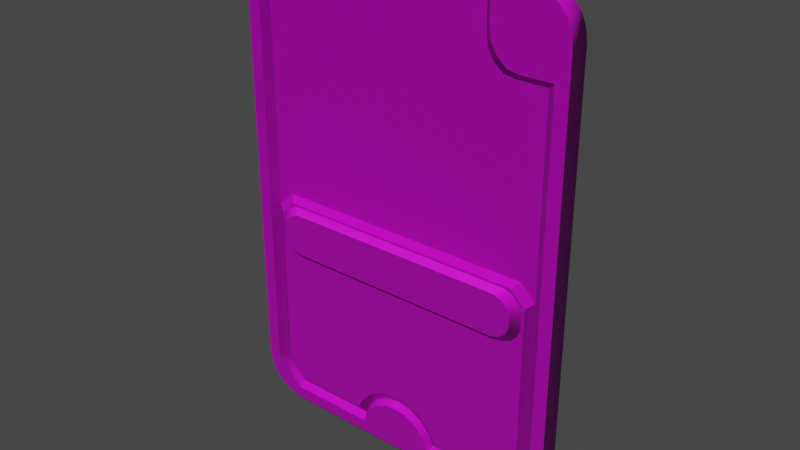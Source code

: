# Source: card.blend  (saved by Blender 3.2.14; exported with 4.5.12 LTS)
import bpy
from mathutils import Matrix  # noqa: F401  (used for matrix-valued properties, if any)

bpy.ops.wm.read_factory_settings(use_empty=True)
scene = bpy.context.scene
scene.name = 'Scene'

# ---- collections
col_collection = bpy.data.collections.new('Collection'); scene.collection.children.link(col_collection)

# ---- images (referenced by path relative to the original .blend; pixels are not part of the script)
import os
ASSET_DIR = os.environ.get("B2B_ASSET_DIR", "")  # directory of the original .blend (textures are referenced by path, not embedded)
HERE = os.path.dirname(os.path.abspath(__file__))  # packed textures are extracted next to this script under _unpacked/

def load_image(name, relpath, width, height, colorspace="sRGB"):
    """Load a texture the original file referenced (path relative to the .blend, or extracted next to this script)."""
    p = next((c for c in (os.path.join(HERE, relpath), os.path.join(ASSET_DIR, relpath)) if relpath and os.path.exists(c)), "")
    if p:
        img = bpy.data.images.load(p, check_existing=True)
        img.name = name
    else:  # same state as the original file: an image datablock whose file is absent (Cycles renders it pink)
        img = bpy.data.images.new(name, width, height)
        img.source = "FILE"
        img.filepath = "//" + (relpath or name)
    img.colorspace_settings.name = colorspace
    return img
img_file1 = load_image('file1', 'card.psd', 1024, 1024, 'sRGB')
img_file2 = load_image('file2', 'card_NRM.png', 1024, 1024, 'Non-Color')

# ---- materials (node trees are filled in below, after node groups)
mat_card = bpy.data.materials.new('card')
mat_card.use_transparent_shadow = False
mat_card.diffuse_color = (1.0, 1.0, 1.0, 1.0)
mat_card.roughness = 0.5528

# ---- material node trees
mat_card.use_nodes = True; mat_card.node_tree.nodes.clear()
_N = mat_card.node_tree.nodes; _L = mat_card.node_tree.links
n0 = _N.new('ShaderNodeBsdfPrincipled'); n0.name = 'Principled BSDF'; n0.location = (10, 300)
n0.distribution = 'GGX'
n0.subsurface_method = 'RANDOM_WALK_SKIN'
n0.inputs[2].default_value = 0.5528
n0.inputs[3].default_value = 1.45
n0.inputs[27].default_value = (0.0, 0.0, 0.0, 1.0)
n0.inputs[28].default_value = 1.0
n1 = _N.new('ShaderNodeOutputMaterial'); n1.name = 'Material Output'; n1.location = (300, 300)
n2 = _N.new('ShaderNodeNormalMap'); n2.name = 'Normal Map'; n2.location = (-300, -300)
n2.label = 'Normal/Map'
n3 = _N.new('ShaderNodeTexImage'); n3.name = 'Image Texture'; n3.location = (-300, 600)
n3.image = img_file1
n4 = _N.new('ShaderNodeTexImage'); n4.name = 'Image Texture.001'; n4.location = (-600, -900)
n4.image = img_file2
_L.new(n0.outputs[0], n1.inputs[0])
_L.new(n2.outputs[0], n0.inputs[5])
_L.new(n3.outputs[0], n0.inputs[0])
_L.new(n4.outputs[0], n2.inputs[1])
n1.is_active_output = True

# ---- world
world_world = bpy.data.worlds.new('World'); scene.world = world_world
world_world.use_nodes = True; world_world.node_tree.nodes.clear()
_N = world_world.node_tree.nodes; _L = world_world.node_tree.links
n0 = _N.new('ShaderNodeOutputWorld'); n0.name = 'World Output'; n0.location = (300, 300)
n1 = _N.new('ShaderNodeBackground'); n1.name = 'Background'; n1.location = (10, 300)
n1.inputs[0].default_value = (0.05088, 0.05088, 0.05088, 1.0)
_L.new(n1.outputs[0], n0.inputs[0])
n0.is_active_output = True
world_world.color = (0.05088, 0.05088, 0.05088)
world_world.use_sun_shadow = False
world_world.sun_shadow_jitter_overblur = 0.0

# ---- meshes
me_mesh = bpy.data.meshes.new('Mesh')
me_mesh.from_pydata([(0.0, 69.46, -13.69), (0.0, 79.58, -5.221), (-14.24, 68.57, -13.69), (0.0, -70.87, -13.69), (-14.01, -14.18, -13.69), (-15.07, -18.3, -13.69), (-17.9, -21.28, -13.69), (-22.24, -22.01, -13.69), (-29.12, -21.05, -13.69), (-35.49, -18.34, -13.69), (-41.22, -14.14, -13.69), (-45.17, -8.547, -13.69), (-47.39, -2.314, -13.69), (-47.41, 3.568, -13.69), (-62.05, -9.25, -13.69), (-63.03, -13.38, -13.69), (-66.96, -19.98, -13.69), (-66.59, -30.5, -13.69), (-61.03, -38.52, -13.69), (-52.26, -42.46, -13.69), (-39.37, -42.88, -13.69), (-36.59, -45.2, -13.69), (-35.64, -56.29, -13.69), (-33.06, -65.35, -13.69), (-27.29, -68.63, -13.69), (-20.21, -69.91, -13.69), (-29.82, 64.37, -13.69), (-44.8, 57.62, -13.69), (-56.05, 48.4, -13.69), (-64.15, 35.88, -13.69), (-68.03, 20.1, -13.69), (-66.96, 5.636, -13.69), (-45.91, 6.95, -13.69), (-44.18, 8.56, -13.69), (-42.34, 8.816, -13.69), (-38.55, 6.257, -13.69), (-34.45, 3.204, -13.69), (-28.9, -0.7122, -13.69), (-22.55, -4.969, -13.69), (-16.73, -8.526, -13.69), (-16.3, 78.57, -5.221), (0.0, -79.33, -5.221), (-34.16, 73.75, -5.221), (-51.32, 66.02, -5.221), (-73.51, 41.1, -5.221), (-77.94, 23.01, -5.221), (-76.72, 6.44, -5.221), (-71.88, -8.111, -5.221), (-75.37, -15.58, -5.221), (-77.41, -25.28, -5.221), (-68.94, -44.26, -5.221), (-59.18, -49.57, -5.221), (-45.1, -49.94, -5.221), (-44.19, -61.0, -5.221), (-41.72, -67.49, -5.221), (-37.09, -73.03, -5.221), (-23.15, -78.23, -5.221), (-64.21, 55.45, -5.221), (-75.5, -35.47, -5.221), (-31.26, -76.29, -5.221), (-32.7, -6.5, -8.538), (109.5, -62.14, 7.918), (117.2, -58.71, 7.918), (122.4, -53.51, 7.918), (125.7, -45.88, 7.918), (103.1, -57.64, 13.69), (110.4, -54.86, 13.69), (115.3, -50.66, 13.69), (118.4, -44.49, 13.69), (109.5, -15.08, 7.918), (117.2, -18.51, 7.918), (122.4, -23.72, 7.918), (125.7, -31.34, 7.918), (103.1, -19.59, 13.69), (110.4, -22.36, 13.69), (115.3, -26.57, 13.69), (118.4, -32.73, 13.69), (-109.9, -62.14, 7.918), (-117.6, -58.71, 7.918), (-122.8, -53.51, 7.918), (-126.1, -45.88, 7.918), (-103.5, -57.64, 13.69), (-110.8, -54.86, 13.69), (-115.7, -50.66, 13.69), (-118.8, -44.49, 13.69), (-109.9, -15.08, 7.918), (-117.6, -18.51, 7.918), (-122.8, -23.72, 7.918), (-126.1, -31.34, 7.918), (-103.5, -19.59, 13.69), (-110.8, -22.36, 13.69), (-115.7, -26.57, 13.69), (-118.8, -32.73, 13.69), (160.0, -216.4, 1.727), (158.7, -221.2, 1.727), (155.2, -224.7, 1.727), (150.4, -226.0, 1.727), (153.7, -208.7, 8.666), (144.5, -218.1, 8.666), (149.1, -216.8, 8.666), (152.5, -213.4, 8.666), (-160.0, 216.4, 1.727), (-158.7, 221.2, 1.727), (-155.2, 224.7, 1.727), (-150.4, 226.0, 1.727), (-153.7, 212.0, 8.666), (-144.5, 221.3, 8.666), (-149.1, 220.0, 8.666), (-152.5, 216.6, 8.666), (-119.6, -226.0, 1.727), (-130.1, -224.6, 1.727), (-139.8, -220.6, 1.727), (-148.1, -214.1, 1.727), (-154.6, -205.8, 1.727), (-158.6, -196.1, 1.727), (-160.0, -185.6, 1.727), (-153.7, -178.9, 8.666), (-152.4, -189.0, 8.666), (-148.5, -198.5, 8.666), (-142.4, -206.6, 8.666), (-134.4, -212.8, 8.666), (-125.0, -216.7, 8.666), (-115.0, -218.1, 8.666), (119.6, 226.0, 1.727), (130.1, 224.6, 1.727), (139.8, 220.6, 1.727), (148.1, 214.1, 1.727), (154.6, 205.8, 1.727), (158.6, 196.1, 1.727), (160.0, 185.6, 1.727), (115.0, 221.3, 8.666), (153.7, 182.1, 8.666), (152.4, 192.2, 8.666), (148.5, 201.7, 8.666), (142.4, 209.8, 8.666), (134.4, 216.0, 8.666), (125.0, 219.9, 8.666), (-133.3, 208.2, 8.666), (86.98, 208.2, 8.666), (-137.6, 207.1, 8.666), (-140.7, 203.9, 8.666), (-141.8, 199.5, 8.666), (-141.8, -179.7, 8.666), (-115.9, -207.0, 8.666), (125.7, -207.0, 8.666), (141.8, -190.6, 8.666), (141.8, 155.7, 8.666), (114.0, 155.7, 8.666), (102.3, 157.7, 8.666), (93.74, 165.7, 8.666), (88.61, 174.6, 8.666), (86.98, 185.8, 8.666), (1.76, -226.0, 1.727), (1.76, -218.1, 8.666), (-34.31, -207.0, 8.666), (37.45, -207.0, 8.666), (1.76, -177.5, 8.666), (-9.243, -179.0, 8.666), (-29.31, -194.3, 8.666), (12.71, -179.0, 8.666), (32.25, -194.3, 8.666), (-20.91, -184.6, 8.666), (23.59, -184.6, 8.666), (-125.8, 201.5, 3.551), (80.96, 201.5, 3.551), (-129.8, 200.4, 3.551), (-132.7, 197.3, 3.551), (-133.8, 193.1, 3.551), (-133.8, -179.3, 3.551), (-113.7, -201.5, 3.551), (-36.59, -201.5, 3.551), (-32.34, -191.5, 3.551), (-23.57, -181.1, 3.551), (-10.22, -174.7, 3.551), (1.66, -172.5, 3.551), (13.68, -174.7, 3.551), (25.82, -181.1, 3.551), (35.87, -191.5, 3.551), (40.43, -201.5, 3.551), (124.0, -201.5, 3.551), (134.5, -190.5, 3.551), (134.5, 149.6, 3.551), (107.5, 149.6, 3.551), (96.47, 151.5, 3.551), (87.89, 158.7, 3.551), (82.5, 167.8, 3.551), (80.96, 178.6, 3.551), (-136.9, -22.34, 3.551), (136.5, -22.34, 3.551), (-136.9, 207.4, 3.551), (136.5, 207.4, 3.551), (-133.8, -20.61, 3.551), (134.5, -20.91, 3.551), (-119.2, -7.094, 3.551), (120.9, -7.094, 3.551), (-127.5, -176.5, 7.918), (-127.5, -25.76, 7.918), (-110.5, -194.2, 7.918), (-41.44, -194.2, 7.918), (-36.09, -184.8, 7.918), (-27.08, -175.0, 7.918), (-12.04, -167.4, 7.918), (1.598, -165.4, 7.918), (15.18, -167.3, 7.918), (28.77, -173.4, 7.918), (39.48, -184.8, 7.918), (45.12, -194.2, 7.918), (118.2, -195.5, 7.918), (128.2, -185.2, 7.918), (128.2, -26.04, 7.918), (115.2, -13.07, 7.918), (-113.6, -13.07, 7.918), (153.7, -211.2, -5.221), (144.5, -220.6, -5.221), (149.1, -219.3, -5.221), (152.5, -215.9, -5.221), (-153.7, 212.5, -5.221), (-144.5, 222.0, -5.221), (-149.1, 220.7, -5.221), (-152.5, 217.3, -5.221), (-153.7, -180.9, -5.221), (-152.4, -191.2, -5.221), (-148.6, -200.8, -5.221), (-142.4, -209.0, -5.221), (-134.4, -215.3, -5.221), (-125.0, -219.2, -5.221), (-115.0, -220.6, -5.221), (115.0, 222.0, -5.221), (153.7, 182.3, -5.221), (152.4, 192.6, -5.221), (148.5, 202.1, -5.221), (142.4, 210.4, -5.221), (134.4, 216.7, -5.221), (125.0, 220.6, -5.221), (106.0, 207.2, -5.221), (115.3, 206.0, -5.221), (124.8, 203.4, -5.221), (132.1, 197.6, -5.221), (137.6, 189.7, -5.221), (140.5, 179.8, -5.221), (141.8, 170.2, -5.221), (141.8, -197.0, -5.221), (140.6, -201.4, -5.221), (137.5, -204.7, -5.221), (133.3, -205.8, -5.221), (-106.0, -205.8, -5.221), (-116.7, -205.5, -5.221), (-125.2, -202.4, -5.221), (-132.1, -197.1, -5.221), (-138.1, -188.6, -5.221), (-140.5, -178.4, -5.221), (-141.8, -168.8, -5.221), (-141.8, 198.4, -5.221), (-140.6, 202.8, -5.221), (-137.5, 206.0, -5.221), (-133.3, 207.2, -5.221), (141.8, -127.4, -5.221), (141.8, 11.62, -5.221), (-141.8, 128.0, -5.221), (-141.8, -19.6, -5.221), (76.92, 108.5, -5.221), (16.36, 128.0, -5.221), (-23.21, -127.4, -5.221), (-82.06, -106.6, -5.221), (56.73, 118.8, -5.221), (36.55, 125.0, -5.221), (-42.83, -124.0, -5.221), (-62.44, -116.8, -5.221), (120.1, 67.26, -5.221), (98.53, 93.44, -5.221), (-102.0, -90.14, -5.221), (-121.9, -65.66, -5.221), (-131.8, -48.74, -5.221), (131.0, 46.77, -5.221), (99.3, 201.6, 1.727), (110.0, 201.6, 1.727), (119.8, 199.1, 1.727), (126.3, 193.7, 1.727), (131.2, 186.3, 1.727), (133.5, 177.8, 1.727), (133.8, 166.7, 1.727), (133.3, -191.6, 1.727), (133.3, -136.2, 1.727), (132.3, -195.8, 1.727), (129.3, -198.8, 1.727), (125.3, -200.7, 1.727), (-99.72, -200.7, 1.727), (-109.8, -200.7, 1.727), (-119.3, -198.0, 1.727), (-126.0, -192.9, 1.727), (-131.5, -185.2, 1.727), (-133.4, -175.1, 1.727), (-133.3, -165.2, 1.727), (-133.3, -65.46, 1.727), (-133.3, 193.3, 1.727), (-132.2, 197.5, 1.727), (-129.3, 200.5, 1.727), (-125.3, 201.6, 1.727), (133.8, 66.46, 1.727), (-133.3, 136.9, 1.727), (74.45, 121.6, 1.727), (92.3, 110.5, 1.727), (15.33, 136.9, 1.727), (34.63, 134.5, 1.727), (-21.83, -136.2, 1.727), (-40.28, -133.0, 1.727), (-83.13, -116.3, 1.727), (-102.1, -103.2, 1.727), (54.94, 129.9, 1.727), (-62.35, -126.3, 1.727), (111.3, 95.39, 1.727), (124.5, 80.68, 1.727), (-114.6, -90.95, 1.727), (-125.5, -78.08, 1.727), (14.24, 68.57, -13.69), (14.01, -14.18, -13.69), (15.07, -18.3, -13.69), (17.9, -21.28, -13.69), (22.24, -22.01, -13.69), (29.12, -21.05, -13.69), (35.49, -18.34, -13.69), (41.22, -14.14, -13.69), (45.17, -8.547, -13.69), (47.39, -2.314, -13.69), (47.41, 3.568, -13.69), (62.05, -9.25, -13.69), (63.03, -13.38, -13.69), (66.96, -19.98, -13.69), (66.59, -30.5, -13.69), (61.03, -38.52, -13.69), (52.26, -42.46, -13.69), (39.37, -42.88, -13.69), (36.59, -45.2, -13.69), (35.64, -56.29, -13.69), (33.06, -65.35, -13.69), (27.29, -68.63, -13.69), (20.21, -69.91, -13.69), (29.82, 64.37, -13.69), (44.8, 57.62, -13.69), (56.05, 48.4, -13.69), (64.15, 35.88, -13.69), (68.03, 20.1, -13.69), (66.96, 5.636, -13.69), (45.91, 6.95, -13.69), (44.18, 8.56, -13.69), (42.34, 8.816, -13.69), (38.55, 6.257, -13.69), (34.45, 3.204, -13.69), (28.9, -0.7122, -13.69), (22.55, -4.969, -13.69), (16.73, -8.526, -13.69), (16.3, 78.57, -5.221), (34.16, 73.75, -5.221), (51.32, 66.02, -5.221), (73.51, 41.1, -5.221), (77.94, 23.01, -5.221), (76.72, 6.44, -5.221), (71.88, -8.111, -5.221), (75.37, -15.58, -5.221), (77.41, -25.28, -5.221), (68.94, -44.26, -5.221), (59.18, -49.57, -5.221), (45.1, -49.94, -5.221), (44.19, -61.0, -5.221), (41.72, -67.49, -5.221), (37.09, -73.03, -5.221), (23.15, -78.23, -5.221), (64.21, 55.45, -5.221), (75.5, -35.47, -5.221), (31.26, -76.29, -5.221), (32.7, -6.5, -8.538), (136.5, 60.19, 1.769), (-136.9, 60.19, 1.769), (136.5, 206.3, 1.769), (-136.9, 206.3, 1.769), (136.5, -205.2, 1.769), (-136.9, -205.2, 1.769), (136.5, -59.16, 1.769), (-136.9, -59.16, 1.769), (-64.69, 37.91, 3.078), (-49.29, 26.83, 3.078)], [(379, 380)], [(2, 40, 1, 0), (41, 56, 25, 3), (40, 2, 26, 42), (27, 43, 42, 26), (28, 57, 43, 27), (44, 57, 28, 29), (45, 44, 29, 30), (46, 45, 30, 31), (47, 46, 31, 14), (15, 48, 47, 14), (16, 49, 48, 15), (17, 58, 49, 16), (50, 58, 17, 18), (51, 50, 18, 19), (52, 51, 19, 20), (21, 53, 52, 20), (22, 54, 53, 21), (23, 55, 54, 22), (24, 59, 55, 23), (56, 59, 24, 25), (4, 60, 39), (5, 60, 4), (6, 60, 5), (7, 60, 6), (8, 60, 7), (9, 60, 8), (10, 60, 9), (11, 60, 10), (12, 60, 11), (13, 60, 12), (32, 60, 13), (33, 60, 32), (34, 60, 33), (35, 60, 34), (36, 60, 35), (37, 60, 36), (38, 60, 37), (39, 60, 38), (38, 2, 0, 39), (37, 2, 38), (36, 2, 37), (35, 2, 36), (34, 2, 35), (33, 2, 34), (13, 31, 30, 32), (32, 30, 33), (12, 31, 13), (11, 14, 31, 12), (30, 29, 33), (28, 33, 29), (27, 33, 28), (26, 33, 27), (2, 33, 26), (10, 15, 14, 11), (8, 21, 20, 9), (9, 20, 10), (7, 21, 8), (6, 25, 24, 7), (39, 0, 4), (5, 25, 6), (24, 23, 7), (23, 22, 7), (21, 7, 22), (20, 19, 10), (18, 10, 19), (17, 10, 18), (16, 10, 17), (15, 10, 16), (25, 5, 3), (4, 3, 5), (4, 0, 3), (61, 62, 66, 65), (62, 63, 67, 66), (63, 64, 68, 67), (68, 64, 72, 76), (73, 69, 85, 89), (69, 73, 74, 70), (70, 74, 75, 71), (71, 75, 76, 72), (65, 81, 77, 61), (77, 81, 82, 78), (78, 82, 83, 79), (79, 83, 84, 80), (85, 86, 90, 89), (86, 87, 91, 90), (87, 88, 92, 91), (84, 92, 88, 80), (73, 65, 66, 74), (122, 109, 152, 153), (97, 93, 129, 131), (130, 123, 104, 106), (105, 101, 115, 116), (96, 95, 99, 98), (95, 94, 100, 99), (94, 93, 97, 100), (104, 103, 107, 106), (103, 102, 108, 107), (102, 101, 105, 108), (115, 114, 117, 116), (114, 113, 118, 117), (113, 112, 119, 118), (112, 111, 120, 119), (111, 110, 121, 120), (110, 109, 122, 121), (129, 128, 132, 131), (128, 127, 133, 132), (127, 126, 134, 133), (126, 125, 135, 134), (125, 124, 136, 135), (124, 123, 130, 136), (130, 106, 137, 138), (106, 107, 139, 137), (107, 108, 140, 139), (108, 105, 141, 140), (105, 116, 142, 141), (116, 117, 142), (117, 118, 142), (118, 119, 142), (119, 120, 142), (120, 121, 143, 142), (121, 122, 143), (122, 153, 154, 143), (98, 99, 145, 144), (99, 100, 145), (100, 97, 145), (97, 131, 146, 145), (131, 132, 147, 146), (132, 133, 148, 147), (133, 134, 149, 148), (134, 135, 150, 149), (135, 136, 151, 150), (136, 130, 138, 151), (158, 154, 153), (153, 152, 96, 98), (155, 153, 98, 144), (159, 156, 153), (156, 157, 153), (158, 153, 161), (159, 153, 162), (155, 160, 153), (161, 153, 157), (162, 153, 160), (138, 137, 163, 164), (137, 139, 165, 163), (139, 140, 166, 165), (140, 141, 167, 166), (141, 142, 168, 167), (142, 143, 169, 168), (143, 154, 170, 169), (154, 158, 171, 170), (158, 161, 172, 171), (161, 157, 173, 172), (157, 156, 174, 173), (156, 159, 175, 174), (159, 162, 176, 175), (162, 160, 177, 176), (160, 155, 178, 177), (155, 144, 179, 178), (144, 145, 180, 179), (145, 146, 181, 180), (146, 147, 182, 181), (147, 148, 183, 182), (148, 149, 184, 183), (149, 150, 185, 184), (150, 151, 186, 185), (151, 138, 164, 186), (187, 188, 190, 189), (211, 200, 201), (191, 168, 195, 196), (168, 169, 197, 195), (169, 170, 198, 197), (170, 171, 199, 198), (171, 172, 200, 199), (172, 173, 201, 200), (173, 174, 202, 201), (174, 175, 203, 202), (175, 176, 204, 203), (176, 177, 205, 204), (177, 178, 206, 205), (178, 179, 207, 206), (179, 180, 208, 207), (180, 192, 209, 208), (192, 194, 210, 209), (194, 193, 211, 210), (193, 191, 196, 211), (226, 213, 96, 109), (227, 217, 104, 123), (96, 213, 214, 95), (95, 214, 215, 94), (94, 215, 212, 93), (104, 217, 218, 103), (103, 218, 219, 102), (102, 219, 216, 101), (115, 220, 221, 114), (114, 221, 222, 113), (113, 222, 223, 112), (112, 223, 224, 111), (111, 224, 225, 110), (110, 225, 226, 109), (129, 228, 229, 128), (128, 229, 230, 127), (127, 230, 231, 126), (126, 231, 232, 125), (125, 232, 233, 124), (124, 233, 227, 123), (227, 233, 235, 234), (233, 232, 236, 235), (232, 231, 237, 236), (231, 230, 238, 237), (230, 229, 239, 238), (229, 228, 240, 239), (228, 257, 240), (212, 215, 242, 241), (215, 214, 243, 242), (214, 213, 244, 243), (213, 226, 245, 244), (226, 225, 246, 245), (225, 224, 247, 246), (224, 223, 248, 247), (223, 222, 249, 248), (222, 221, 250, 249), (221, 220, 251, 250), (220, 259, 251), (216, 219, 253, 252), (219, 218, 254, 253), (218, 217, 255, 254), (217, 227, 234, 255), (93, 212, 228, 129), (256, 212, 241), (257, 228, 212, 256), (101, 216, 220, 115), (258, 216, 252), (259, 220, 216, 258), (258, 271, 272), (269, 256, 260), (265, 256, 261), (261, 256, 262, 258), (258, 267, 263), (260, 256, 264), (264, 256, 265), (258, 262, 266), (258, 266, 267), (257, 256, 273), (268, 256, 269), (258, 263, 270), (258, 270, 271), (258, 272, 259), (273, 256, 268), (234, 235, 275, 274), (235, 236, 276, 275), (236, 237, 277, 276), (237, 238, 278, 277), (238, 239, 279, 278), (239, 240, 280, 279), (256, 241, 281, 282), (241, 242, 283, 281), (242, 243, 284, 283), (243, 244, 285, 284), (244, 245, 286, 285), (245, 246, 287, 286), (246, 247, 288, 287), (247, 248, 289, 288), (248, 249, 290, 289), (249, 250, 291, 290), (250, 251, 292, 291), (251, 259, 293, 292), (252, 253, 295, 294), (253, 254, 296, 295), (254, 255, 297, 296), (255, 234, 274, 297), (240, 257, 298, 280), (258, 252, 294, 299), (269, 260, 300, 301), (265, 261, 302, 303), (262, 256, 282, 304), (261, 258, 299, 302), (266, 262, 304, 305), (270, 263, 306, 307), (260, 264, 308, 300), (264, 265, 303, 308), (267, 266, 305, 309), (263, 267, 309, 306), (273, 268, 310, 311), (268, 269, 301, 310), (271, 270, 307, 312), (272, 271, 312, 313), (259, 272, 313, 293), (257, 273, 311, 298), (314, 0, 1, 351), (41, 3, 336, 366), (351, 352, 337, 314), (338, 337, 352, 353), (339, 338, 353, 367), (354, 340, 339, 367), (355, 341, 340, 354), (356, 342, 341, 355), (357, 325, 342, 356), (326, 325, 357, 358), (327, 326, 358, 359), (328, 327, 359, 368), (360, 329, 328, 368), (361, 330, 329, 360), (362, 331, 330, 361), (332, 331, 362, 363), (333, 332, 363, 364), (334, 333, 364, 365), (335, 334, 365, 369), (366, 336, 335, 369), (315, 350, 370), (316, 315, 370), (317, 316, 370), (318, 317, 370), (319, 318, 370), (320, 319, 370), (321, 320, 370), (322, 321, 370), (323, 322, 370), (324, 323, 370), (343, 324, 370), (344, 343, 370), (345, 344, 370), (346, 345, 370), (347, 346, 370), (348, 347, 370), (349, 348, 370), (350, 349, 370), (371, 372, 374, 373), (375, 376, 378, 377), (81, 89, 90, 82), (73, 89, 81, 65), (211, 202, 210), (210, 206, 207), (211, 201, 202), (211, 198, 199), (211, 199, 200), (196, 195, 197, 211), (211, 197, 198), (210, 207, 208, 209), (210, 204, 205), (210, 205, 206), (210, 202, 203), (210, 203, 204), (83, 91, 92, 84), (82, 90, 91, 83), (75, 67, 68, 76), (74, 66, 67, 75), (349, 350, 0, 314), (348, 349, 314), (347, 348, 314), (346, 347, 314), (345, 346, 314), (344, 345, 314), (324, 343, 341, 342), (343, 344, 341), (323, 324, 342), (322, 323, 342, 325), (341, 344, 340), (339, 340, 344), (338, 339, 344), (337, 338, 344), (314, 337, 344), (321, 322, 325, 326), (319, 320, 331, 332), (320, 321, 331), (318, 319, 332), (317, 318, 335, 336), (350, 315, 0), (316, 317, 336), (335, 318, 334), (334, 318, 333), (332, 333, 318), (331, 321, 330), (329, 330, 321), (328, 329, 321), (327, 328, 321), (326, 327, 321), (336, 3, 316), (315, 316, 3), (315, 3, 0)])
me_mesh.polygons.foreach_set('use_smooth', [True] * 379)
_k = set([(0, 1), (0, 2), (0, 314), (2, 26), (3, 25), (3, 41), (3, 336), (4, 5), (4, 39), (5, 6), (6, 7), (7, 8), (8, 9), (9, 10), (10, 11), (11, 12), (12, 13), (13, 32), (14, 15), (14, 31), (15, 16), (16, 17), (17, 18), (18, 19), (19, 20), (20, 21), (21, 22), (22, 23), (23, 24), (24, 25), (26, 27), (27, 28), (28, 29), (29, 30), (30, 31), (32, 33), (33, 34), (34, 35), (35, 36), (36, 37), (37, 38), (38, 39), (65, 66), (65, 81), (66, 67), (67, 68), (68, 76), (73, 74), (73, 89), (74, 75), (75, 76), (81, 82), (82, 83), (83, 84), (84, 92), (89, 90), (90, 91), (91, 92), (97, 100), (97, 131), (98, 99), (98, 153), (99, 100), (105, 108), (105, 116), (106, 107), (106, 130), (107, 108), (116, 117), (117, 118), (118, 119), (119, 120), (120, 121), (121, 122), (122, 153), (130, 136), (131, 132), (132, 133), (133, 134), (134, 135), (135, 136), (137, 138), (137, 139), (138, 151), (138, 164), (139, 140), (140, 141), (141, 142), (142, 143), (143, 154), (143, 169), (144, 145), (144, 155), (144, 179), (145, 146), (145, 180), (146, 147), (146, 181), (147, 148), (148, 149), (149, 150), (150, 151), (154, 158), (154, 170), (155, 160), (155, 178), (156, 157), (156, 159), (157, 161), (158, 161), (159, 162), (160, 162), (168, 169), (168, 195), (169, 170), (169, 197), (170, 171), (170, 198), (171, 172), (172, 173), (173, 174), (174, 175), (175, 176), (176, 177), (177, 178), (178, 179), (178, 206), (179, 180), (179, 207), (180, 208), (191, 196), (192, 209), (193, 211), (194, 210), (195, 196), (195, 197), (196, 211), (197, 198), (198, 199), (199, 200), (200, 201), (201, 202), (202, 203), (203, 204), (204, 205), (205, 206), (206, 207), (207, 208), (208, 209), (209, 210), (210, 211), (212, 215), (212, 228), (213, 214), (213, 226), (214, 215), (216, 219), (216, 220), (217, 218), (217, 227), (218, 219), (220, 221), (221, 222), (222, 223), (223, 224), (224, 225), (225, 226), (227, 233), (228, 229), (229, 230), (230, 231), (231, 232), (232, 233), (234, 235), (234, 255), (235, 236), (236, 237), (237, 238), (238, 239), (239, 240), (240, 257), (241, 242), (241, 256), (242, 243), (243, 244), (244, 245), (245, 246), (246, 247), (247, 248), (248, 249), (249, 250), (250, 251), (251, 259), (252, 253), (252, 258), (253, 254), (254, 255), (256, 262), (256, 282), (257, 273), (257, 298), (258, 261), (258, 299), (259, 272), (259, 293), (260, 264), (260, 269), (261, 265), (262, 266), (263, 267), (263, 270), (264, 265), (266, 267), (268, 269), (268, 273), (270, 271), (271, 272), (314, 337), (315, 316), (315, 350), (316, 317), (317, 318), (318, 319), (319, 320), (320, 321), (321, 322), (322, 323), (323, 324), (324, 343), (325, 326), (325, 342), (326, 327), (327, 328), (328, 329), (329, 330), (330, 331), (331, 332), (332, 333), (333, 334), (334, 335), (335, 336), (337, 338), (338, 339), (339, 340), (340, 341), (341, 342), (343, 344), (344, 345), (345, 346), (346, 347), (347, 348), (348, 349), (349, 350)])
me_mesh.attributes.new('sharp_edge', 'BOOLEAN', 'EDGE').data.foreach_set('value', [ (min(e.vertices), max(e.vertices)) in _k for e in me_mesh.edges])
_uv = me_mesh.uv_layers.new(name='map1')
_uv.uv.foreach_set('vector', [0.2714, 0.6528, 0.2746, 0.6751, 0.2495, 0.6774, 0.2495, 0.6548, 0.2495, 0.3226, 0.2851, 0.3251, 0.2806, 0.3437, 0.2495, 0.3415, 0.2746, 0.6751, 0.2714, 0.6528, 0.2954, 0.6434, 0.3021, 0.6643, 0.3184, 0.6283, 0.3285, 0.6471, 0.3021, 0.6643, 0.2954, 0.6434, 0.3357, 0.6078, 0.3483, 0.6235, 0.3285, 0.6471, 0.3184, 0.6283, 0.3626, 0.5915, 0.3483, 0.6235, 0.3357, 0.6078, 0.3482, 0.5798, 0.3694, 0.5511, 0.3626, 0.5915, 0.3482, 0.5798, 0.3541, 0.5446, 0.3675, 0.5141, 0.3694, 0.5511, 0.3541, 0.5446, 0.3525, 0.5123, 0.3601, 0.4816, 0.3675, 0.5141, 0.3525, 0.5123, 0.345, 0.4791, 0.3465, 0.4699, 0.3654, 0.465, 0.3601, 0.4816, 0.345, 0.4791, 0.3525, 0.4551, 0.3686, 0.4433, 0.3654, 0.465, 0.3465, 0.4699, 0.3519, 0.4316, 0.3656, 0.4206, 0.3686, 0.4433, 0.3525, 0.4551, 0.3556, 0.4009, 0.3656, 0.4206, 0.3519, 0.4316, 0.3434, 0.4137, 0.3405, 0.3891, 0.3556, 0.4009, 0.3434, 0.4137, 0.3299, 0.4049, 0.3189, 0.3882, 0.3405, 0.3891, 0.3299, 0.4049, 0.3101, 0.404, 0.3058, 0.3988, 0.3175, 0.3636, 0.3189, 0.3882, 0.3101, 0.404, 0.3043, 0.3741, 0.3137, 0.3491, 0.3175, 0.3636, 0.3058, 0.3988, 0.3004, 0.3539, 0.3066, 0.3367, 0.3137, 0.3491, 0.3043, 0.3741, 0.2915, 0.3465, 0.2976, 0.3294, 0.3066, 0.3367, 0.3004, 0.3539, 0.2851, 0.3251, 0.2976, 0.3294, 0.2915, 0.3465, 0.2806, 0.3437, 0.2711, 0.4681, 0.2998, 0.4852, 0.2753, 0.4807, 0.2727, 0.4589, 0.2998, 0.4852, 0.2711, 0.4681, 0.2771, 0.4522, 0.2998, 0.4852, 0.2727, 0.4589, 0.2837, 0.4506, 0.2998, 0.4852, 0.2771, 0.4522, 0.2943, 0.4527, 0.2998, 0.4852, 0.2837, 0.4506, 0.3041, 0.4588, 0.2998, 0.4852, 0.2943, 0.4527, 0.3129, 0.4682, 0.2998, 0.4852, 0.3041, 0.4588, 0.319, 0.4806, 0.2998, 0.4852, 0.3129, 0.4682, 0.3224, 0.4946, 0.2998, 0.4852, 0.319, 0.4806, 0.3224, 0.5077, 0.2998, 0.4852, 0.3224, 0.4946, 0.3201, 0.5152, 0.2998, 0.4852, 0.3224, 0.5077, 0.3175, 0.5188, 0.2998, 0.4852, 0.3201, 0.5152, 0.3146, 0.5194, 0.2998, 0.4852, 0.3175, 0.5188, 0.3088, 0.5137, 0.2998, 0.4852, 0.3146, 0.5194, 0.3025, 0.5069, 0.2998, 0.4852, 0.3088, 0.5137, 0.294, 0.4981, 0.2998, 0.4852, 0.3025, 0.5069, 0.2842, 0.4886, 0.2998, 0.4852, 0.294, 0.4981, 0.2753, 0.4807, 0.2998, 0.4852, 0.2842, 0.4886, 0.2842, 0.4886, 0.2714, 0.6528, 0.2495, 0.6548, 0.2753, 0.4807, 0.294, 0.4981, 0.2714, 0.6528, 0.2842, 0.4886, 0.3025, 0.5069, 0.2714, 0.6528, 0.294, 0.4981, 0.3088, 0.5137, 0.2714, 0.6528, 0.3025, 0.5069, 0.3146, 0.5194, 0.2714, 0.6528, 0.3088, 0.5137, 0.3175, 0.5188, 0.2714, 0.6528, 0.3146, 0.5194, 0.3224, 0.5077, 0.3525, 0.5123, 0.3541, 0.5446, 0.3201, 0.5152, 0.3201, 0.5152, 0.3541, 0.5446, 0.3175, 0.5188, 0.3224, 0.4946, 0.3525, 0.5123, 0.3224, 0.5077, 0.319, 0.4806, 0.345, 0.4791, 0.3525, 0.5123, 0.3224, 0.4946, 0.3541, 0.5446, 0.3482, 0.5798, 0.3175, 0.5188, 0.3357, 0.6078, 0.3175, 0.5188, 0.3482, 0.5798, 0.3184, 0.6283, 0.3175, 0.5188, 0.3357, 0.6078, 0.2954, 0.6434, 0.3175, 0.5188, 0.3184, 0.6283, 0.2714, 0.6528, 0.3175, 0.5188, 0.2954, 0.6434, 0.3129, 0.4682, 0.3465, 0.4699, 0.345, 0.4791, 0.319, 0.4806, 0.2943, 0.4527, 0.3058, 0.3988, 0.3101, 0.404, 0.3041, 0.4588, 0.3041, 0.4588, 0.3101, 0.404, 0.3129, 0.4682, 0.2837, 0.4506, 0.3058, 0.3988, 0.2943, 0.4527, 0.2771, 0.4522, 0.2806, 0.3437, 0.2915, 0.3465, 0.2837, 0.4506, 0.2753, 0.4807, 0.2495, 0.6548, 0.2711, 0.4681, 0.2727, 0.4589, 0.2806, 0.3437, 0.2771, 0.4522, 0.2915, 0.3465, 0.3004, 0.3539, 0.2837, 0.4506, 0.3004, 0.3539, 0.3043, 0.3741, 0.2837, 0.4506, 0.3058, 0.3988, 0.2837, 0.4506, 0.3043, 0.3741, 0.3101, 0.404, 0.3299, 0.4049, 0.3129, 0.4682, 0.3434, 0.4137, 0.3129, 0.4682, 0.3299, 0.4049, 0.3519, 0.4316, 0.3129, 0.4682, 0.3434, 0.4137, 0.3525, 0.4551, 0.3129, 0.4682, 0.3519, 0.4316, 0.3465, 0.4699, 0.3129, 0.4682, 0.3525, 0.4551, 0.2806, 0.3437, 0.2727, 0.4589, 0.2495, 0.3415, 0.2711, 0.4681, 0.2495, 0.3415, 0.2727, 0.4589, 0.2711, 0.4681, 0.2495, 0.6548, 0.2495, 0.3415, 0.9204, 0.3634, 0.9324, 0.3709, 0.9218, 0.3793, 0.9105, 0.3733, 0.9324, 0.3709, 0.9405, 0.3823, 0.9294, 0.3885, 0.9218, 0.3793, 0.9405, 0.3823, 0.9457, 0.3989, 0.9343, 0.402, 0.9294, 0.3885, 0.9343, 0.402, 0.9457, 0.3989, 0.9457, 0.4307, 0.9343, 0.4276, 0.9105, 0.4563, 0.9204, 0.4662, 0.5799, 0.4662, 0.5897, 0.4563, 0.9204, 0.4662, 0.9105, 0.4563, 0.9218, 0.4503, 0.9324, 0.4587, 0.9324, 0.4587, 0.9218, 0.4503, 0.9294, 0.4411, 0.9405, 0.4473, 0.9405, 0.4473, 0.9294, 0.4411, 0.9343, 0.4276, 0.9457, 0.4307, 0.9105, 0.3733, 0.5897, 0.3733, 0.5799, 0.3634, 0.9204, 0.3634, 0.5799, 0.3634, 0.5897, 0.3733, 0.5784, 0.3793, 0.5678, 0.3709, 0.5678, 0.3709, 0.5784, 0.3793, 0.5708, 0.3885, 0.5598, 0.3823, 0.5598, 0.3823, 0.5708, 0.3885, 0.566, 0.402, 0.5546, 0.3989, 0.5799, 0.4662, 0.5678, 0.4587, 0.5784, 0.4503, 0.5897, 0.4563, 0.5678, 0.4587, 0.5598, 0.4473, 0.5708, 0.4411, 0.5784, 0.4503, 0.5598, 0.4473, 0.5546, 0.4307, 0.566, 0.4276, 0.5708, 0.4411, 0.566, 0.402, 0.566, 0.4276, 0.5546, 0.4307, 0.5546, 0.3989, 0.9105, 0.4563, 0.9105, 0.3733, 0.9218, 0.3793, 0.9218, 0.4503, 0.5704, 0.01744, 0.5631, 0.0, 0.7522, 0.0, 0.7522, 0.01744, 0.989, 0.03808, 0.9987, 0.02124, 0.9987, 0.9107, 0.989, 0.9029, 0.9286, 0.9896, 0.9358, 1.0, 0.5153, 1.0, 0.5244, 0.9896, 0.51, 0.969, 0.5003, 0.9788, 0.5003, 0.08926, 0.51, 0.1042, 0.9837, 0.0, 0.9912, 0.002845, 0.9818, 0.02021, 0.9746, 0.01744, 0.9912, 0.002845, 0.9967, 0.01062, 0.9871, 0.02776, 0.9818, 0.02021, 0.9967, 0.01062, 0.9987, 0.02124, 0.989, 0.03808, 0.9871, 0.02776, 0.5153, 1.0, 0.5078, 0.9972, 0.5172, 0.9869, 0.5244, 0.9896, 0.5078, 0.9972, 0.5023, 0.9894, 0.5119, 0.9793, 0.5172, 0.9869, 0.5023, 0.9894, 0.5003, 0.9788, 0.51, 0.969, 0.5119, 0.9793, 0.5003, 0.08926, 0.5025, 0.06616, 0.5121, 0.08176, 0.51, 0.1042, 0.5025, 0.06616, 0.5087, 0.04463, 0.5181, 0.06083, 0.5121, 0.08176, 0.5087, 0.04463, 0.5187, 0.02614, 0.5277, 0.04286, 0.5181, 0.06083, 0.5187, 0.02614, 0.5317, 0.01196, 0.5402, 0.02907, 0.5277, 0.04286, 0.5317, 0.01196, 0.5469, 0.003041, 0.5548, 0.0204, 0.5402, 0.02907, 0.5469, 0.003041, 0.5631, 0.0, 0.5704, 0.01744, 0.5548, 0.0204, 0.9987, 0.9107, 0.9965, 0.9338, 0.9869, 0.9253, 0.989, 0.9029, 0.9965, 0.9338, 0.9903, 0.9554, 0.9809, 0.9463, 0.9869, 0.9253, 0.9903, 0.9554, 0.9803, 0.9739, 0.9713, 0.9642, 0.9809, 0.9463, 0.9803, 0.9739, 0.9673, 0.988, 0.9588, 0.978, 0.9713, 0.9642, 0.9673, 0.988, 0.9521, 0.997, 0.9442, 0.9867, 0.9588, 0.978, 0.9521, 0.997, 0.9358, 1.0, 0.9286, 0.9896, 0.9442, 0.9867, 0.9286, 0.9896, 0.5244, 0.9896, 0.5418, 0.9608, 0.885, 0.9608, 0.5244, 0.9896, 0.5172, 0.9869, 0.5352, 0.9582, 0.5418, 0.9608, 0.5172, 0.9869, 0.5119, 0.9793, 0.5303, 0.9511, 0.5352, 0.9582, 0.5119, 0.9793, 0.51, 0.969, 0.5285, 0.9414, 0.5303, 0.9511, 0.51, 0.969, 0.51, 0.1042, 0.5285, 0.1024, 0.5285, 0.9414, 0.51, 0.1042, 0.5121, 0.08176, 0.5285, 0.1024, 0.5121, 0.08176, 0.5181, 0.06083, 0.5285, 0.1024, 0.5181, 0.06083, 0.5277, 0.04286, 0.5285, 0.1024, 0.5277, 0.04286, 0.5402, 0.02907, 0.5285, 0.1024, 0.5402, 0.02907, 0.5548, 0.0204, 0.5689, 0.04188, 0.5285, 0.1024, 0.5548, 0.0204, 0.5704, 0.01744, 0.5689, 0.04188, 0.5704, 0.01744, 0.7522, 0.01744, 0.696, 0.04188, 0.5689, 0.04188, 0.9746, 0.01744, 0.9818, 0.02021, 0.9705, 0.07822, 0.9453, 0.04188, 0.9818, 0.02021, 0.9871, 0.02776, 0.9705, 0.07822, 0.9871, 0.02776, 0.989, 0.03808, 0.9705, 0.07822, 0.989, 0.03808, 0.989, 0.9029, 0.9705, 0.8444, 0.9705, 0.07822, 0.989, 0.9029, 0.9869, 0.9253, 0.927, 0.8444, 0.9705, 0.8444, 0.9869, 0.9253, 0.9809, 0.9463, 0.9088, 0.8489, 0.927, 0.8444, 0.9809, 0.9463, 0.9713, 0.9642, 0.8955, 0.8666, 0.9088, 0.8489, 0.9713, 0.9642, 0.9588, 0.978, 0.8875, 0.8863, 0.8955, 0.8666, 0.9588, 0.978, 0.9442, 0.9867, 0.885, 0.9112, 0.8875, 0.8863, 0.9442, 0.9867, 0.9286, 0.9896, 0.885, 0.9608, 0.885, 0.9112, 0.7038, 0.06997, 0.696, 0.04188, 0.7522, 0.01744, 0.7522, 0.01744, 0.7522, 0.0, 0.9837, 0.0, 0.9746, 0.01744, 0.8078, 0.04188, 0.7522, 0.01744, 0.9746, 0.01744, 0.9453, 0.04188, 0.7693, 0.1039, 0.7522, 0.1072, 0.7522, 0.01744, 0.7522, 0.1072, 0.7351, 0.1039, 0.7522, 0.01744, 0.7038, 0.06997, 0.7522, 0.01744, 0.7169, 0.09157, 0.7693, 0.1039, 0.7522, 0.01744, 0.7862, 0.09157, 0.8078, 0.04188, 0.7997, 0.06997, 0.7522, 0.01744, 0.7169, 0.09157, 0.7522, 0.01744, 0.7351, 0.1039, 0.7862, 0.09157, 0.7522, 0.01744, 0.7997, 0.06997, 0.885, 0.9608, 0.5418, 0.9608, 0.5536, 0.9459, 0.8756, 0.9459, 0.5418, 0.9608, 0.5352, 0.9582, 0.5473, 0.9434, 0.5536, 0.9459, 0.5352, 0.9582, 0.5303, 0.9511, 0.5427, 0.9366, 0.5473, 0.9434, 0.5303, 0.9511, 0.5285, 0.9414, 0.5411, 0.9272, 0.5427, 0.9366, 0.5285, 0.9414, 0.5285, 0.1024, 0.5411, 0.1033, 0.5411, 0.9272, 0.5285, 0.1024, 0.5689, 0.04188, 0.5724, 0.05409, 0.5411, 0.1033, 0.5689, 0.04188, 0.696, 0.04188, 0.6925, 0.05409, 0.5724, 0.05409, 0.696, 0.04188, 0.7038, 0.06997, 0.6991, 0.07618, 0.6925, 0.05409, 0.7038, 0.06997, 0.7169, 0.09157, 0.7128, 0.09923, 0.6991, 0.07618, 0.7169, 0.09157, 0.7351, 0.1039, 0.7336, 0.1135, 0.7128, 0.09923, 0.7351, 0.1039, 0.7522, 0.1072, 0.7521, 0.1182, 0.7336, 0.1135, 0.7522, 0.1072, 0.7693, 0.1039, 0.7708, 0.1135, 0.7521, 0.1182, 0.7693, 0.1039, 0.7862, 0.09157, 0.7897, 0.09923, 0.7708, 0.1135, 0.7862, 0.09157, 0.7997, 0.06997, 0.8054, 0.07618, 0.7897, 0.09923, 0.7997, 0.06997, 0.8078, 0.04188, 0.8125, 0.05409, 0.8054, 0.07618, 0.8078, 0.04188, 0.9453, 0.04188, 0.9427, 0.05409, 0.8125, 0.05409, 0.9453, 0.04188, 0.9705, 0.07822, 0.959, 0.07854, 0.9427, 0.05409, 0.9705, 0.07822, 0.9705, 0.8444, 0.959, 0.8311, 0.959, 0.07854, 0.9705, 0.8444, 0.927, 0.8444, 0.917, 0.8311, 0.959, 0.8311, 0.927, 0.8444, 0.9088, 0.8489, 0.8998, 0.8353, 0.917, 0.8311, 0.9088, 0.8489, 0.8955, 0.8666, 0.8864, 0.8512, 0.8998, 0.8353, 0.8955, 0.8666, 0.8875, 0.8863, 0.878, 0.8713, 0.8864, 0.8512, 0.8875, 0.8863, 0.885, 0.9112, 0.8756, 0.8952, 0.878, 0.8713, 0.885, 0.9112, 0.885, 0.9608, 0.8756, 0.9459, 0.8756, 0.8952, 0.5378, 0.4573, 0.9587, 0.4573, 0.9587, 0.9566, 0.5378, 0.9566, 0.5739, 0.4693, 0.7078, 0.1152, 0.7311, 0.1319, 0.5425, 0.4528, 0.5425, 0.1058, 0.5523, 0.112, 0.5523, 0.4415, 0.5425, 0.1058, 0.5737, 0.05717, 0.5786, 0.07316, 0.5523, 0.112, 0.5737, 0.05717, 0.6931, 0.05717, 0.6856, 0.07316, 0.5786, 0.07316, 0.6931, 0.05717, 0.6997, 0.079, 0.6939, 0.09366, 0.6856, 0.07316, 0.6997, 0.079, 0.7133, 0.1018, 0.7078, 0.1152, 0.6939, 0.09366, 0.7133, 0.1018, 0.734, 0.1159, 0.7311, 0.1319, 0.7078, 0.1152, 0.734, 0.1159, 0.7524, 0.1206, 0.7523, 0.1362, 0.7311, 0.1319, 0.7524, 0.1206, 0.771, 0.1159, 0.7733, 0.1321, 0.7523, 0.1362, 0.771, 0.1159, 0.7898, 0.1018, 0.7944, 0.1186, 0.7733, 0.1321, 0.7898, 0.1018, 0.8053, 0.079, 0.8109, 0.09366, 0.7944, 0.1186, 0.8053, 0.079, 0.8124, 0.05717, 0.8197, 0.07316, 0.8109, 0.09366, 0.8124, 0.05717, 0.9419, 0.05717, 0.9329, 0.07024, 0.8197, 0.07316, 0.9419, 0.05717, 0.9581, 0.08133, 0.9483, 0.09292, 0.9329, 0.07024, 0.9581, 0.08133, 0.9581, 0.4521, 0.9483, 0.4409, 0.9483, 0.09292, 0.9581, 0.4521, 0.937, 0.4823, 0.9282, 0.4693, 0.9483, 0.4409, 0.937, 0.4823, 0.5652, 0.4823, 0.5739, 0.4693, 0.9282, 0.4693, 0.5652, 0.4823, 0.5425, 0.4528, 0.5523, 0.4415, 0.5739, 0.4693, 0.4291, 0.01188, 0.02374, 0.01188, 0.01461, 0.0, 0.4364, 0.0, 0.0699, 0.9912, 0.4753, 0.9912, 0.4844, 1.0, 0.06263, 1.0, 0.01461, 0.0, 0.02374, 0.01188, 0.01654, 0.01467, 0.007111, 0.002845, 0.007111, 0.002845, 0.01654, 0.01467, 0.01126, 0.02232, 0.001623, 0.01062, 0.001623, 0.01062, 0.01126, 0.02232, 0.009333, 0.03276, -0.0003854, 0.02124, 0.4844, 1.0, 0.4753, 0.9912, 0.4825, 0.9884, 0.4919, 0.9972, 0.4919, 0.9972, 0.4825, 0.9884, 0.4877, 0.9807, 0.4974, 0.9894, 0.4974, 0.9894, 0.4877, 0.9807, 0.4897, 0.9703, 0.4994, 0.9788, 0.4994, 0.08926, 0.4897, 0.09965, 0.4876, 0.07693, 0.4972, 0.06616, 0.4972, 0.06616, 0.4876, 0.07693, 0.4816, 0.05576, 0.491, 0.04463, 0.491, 0.04463, 0.4816, 0.05576, 0.4719, 0.03758, 0.4809, 0.02614, 0.4809, 0.02614, 0.4719, 0.03758, 0.4594, 0.02364, 0.4679, 0.01196, 0.4679, 0.01196, 0.4594, 0.02364, 0.4448, 0.01487, 0.4527, 0.003041, 0.4527, 0.003041, 0.4448, 0.01487, 0.4291, 0.01188, 0.4364, 0.0, -0.0003854, 0.9107, 0.009333, 0.9034, 0.0114, 0.9261, 0.001762, 0.9338, 0.001762, 0.9338, 0.0114, 0.9261, 0.01745, 0.9473, 0.008057, 0.9554, 0.008057, 0.9554, 0.01745, 0.9473, 0.02707, 0.9655, 0.01807, 0.9739, 0.01807, 0.9739, 0.02707, 0.9655, 0.03962, 0.9794, 0.03112, 0.988, 0.03112, 0.988, 0.03962, 0.9794, 0.05422, 0.9882, 0.04632, 0.997, 0.04632, 0.997, 0.05422, 0.9882, 0.0699, 0.9912, 0.06263, 1.0, 0.0699, 0.9912, 0.05422, 0.9882, 0.06945, 0.9557, 0.0839, 0.9585, 0.05422, 0.9882, 0.03962, 0.9794, 0.05456, 0.95, 0.06945, 0.9557, 0.03962, 0.9794, 0.02707, 0.9655, 0.04314, 0.9374, 0.05456, 0.95, 0.02707, 0.9655, 0.01745, 0.9473, 0.03455, 0.9198, 0.04314, 0.9374, 0.01745, 0.9473, 0.0114, 0.9261, 0.02996, 0.8978, 0.03455, 0.9198, 0.0114, 0.9261, 0.009333, 0.9034, 0.02806, 0.8766, 0.02996, 0.8978, 0.009333, 0.9034, 0.02806, 0.5257, 0.02806, 0.8766, 0.009333, 0.03276, 0.01126, 0.02232, 0.02984, 0.05426, 0.02806, 0.06401, 0.01126, 0.02232, 0.01654, 0.01467, 0.0347, 0.04713, 0.02984, 0.05426, 0.01654, 0.01467, 0.02374, 0.01188, 0.04134, 0.04452, 0.0347, 0.04713, 0.02374, 0.01188, 0.4291, 0.01188, 0.4151, 0.04452, 0.04134, 0.04452, 0.4291, 0.01188, 0.4448, 0.01487, 0.4317, 0.04525, 0.4151, 0.04452, 0.4448, 0.01487, 0.4594, 0.02364, 0.445, 0.05215, 0.4317, 0.04525, 0.4594, 0.02364, 0.4719, 0.03758, 0.4559, 0.06389, 0.445, 0.05215, 0.4719, 0.03758, 0.4816, 0.05576, 0.4653, 0.08265, 0.4559, 0.06389, 0.4816, 0.05576, 0.4876, 0.07693, 0.4691, 0.1052, 0.4653, 0.08265, 0.4876, 0.07693, 0.4897, 0.09965, 0.471, 0.1264, 0.4691, 0.1052, 0.4897, 0.09965, 0.471, 0.4566, 0.471, 0.1264, 0.4897, 0.9703, 0.4877, 0.9807, 0.4692, 0.9488, 0.471, 0.939, 0.4877, 0.9807, 0.4825, 0.9884, 0.4643, 0.9559, 0.4692, 0.9488, 0.4825, 0.9884, 0.4753, 0.9912, 0.4577, 0.9585, 0.4643, 0.9559, 0.4753, 0.9912, 0.0699, 0.9912, 0.0839, 0.9585, 0.4577, 0.9585, -0.0003854, 0.02124, 0.009333, 0.03276, 0.009333, 0.9034, -0.0003854, 0.9107, 0.02806, 0.218, 0.009333, 0.03276, 0.02806, 0.06401, 0.02806, 0.5257, 0.009333, 0.9034, 0.009333, 0.03276, 0.02806, 0.218, 0.4994, 0.9788, 0.4897, 0.9703, 0.4897, 0.09965, 0.4994, 0.08926, 0.471, 0.7831, 0.4897, 0.9703, 0.471, 0.939, 0.471, 0.4566, 0.4897, 0.09965, 0.4897, 0.9703, 0.471, 0.7831, 0.471, 0.7831, 0.4399, 0.3547, 0.4554, 0.3922, 0.09558, 0.7068, 0.02806, 0.218, 0.1293, 0.7402, 0.1924, 0.7766, 0.02806, 0.218, 0.2239, 0.7831, 0.2239, 0.7831, 0.02806, 0.218, 0.2858, 0.218, 0.471, 0.7831, 0.471, 0.7831, 0.347, 0.2415, 0.3777, 0.2641, 0.1293, 0.7402, 0.02806, 0.218, 0.1609, 0.7629, 0.1609, 0.7629, 0.02806, 0.218, 0.1924, 0.7766, 0.471, 0.7831, 0.2858, 0.218, 0.3164, 0.2257, 0.471, 0.7831, 0.3164, 0.2257, 0.347, 0.2415, 0.02806, 0.5257, 0.02806, 0.218, 0.04494, 0.6035, 0.06182, 0.6488, 0.02806, 0.218, 0.09558, 0.7068, 0.471, 0.7831, 0.3777, 0.2641, 0.4088, 0.3005, 0.471, 0.7831, 0.4088, 0.3005, 0.4399, 0.3547, 0.471, 0.7831, 0.4554, 0.3922, 0.471, 0.4566, 0.04494, 0.6035, 0.02806, 0.218, 0.06182, 0.6488, 0.0839, 0.9585, 0.06945, 0.9557, 0.07772, 0.9462, 0.09438, 0.9462, 0.06945, 0.9557, 0.05456, 0.95, 0.06242, 0.9407, 0.07772, 0.9462, 0.05456, 0.95, 0.04314, 0.9374, 0.05215, 0.9286, 0.06242, 0.9407, 0.04314, 0.9374, 0.03455, 0.9198, 0.04454, 0.9122, 0.05215, 0.9286, 0.03455, 0.9198, 0.02996, 0.8978, 0.04102, 0.8935, 0.04454, 0.9122, 0.02996, 0.8978, 0.02806, 0.8766, 0.0405, 0.8689, 0.04102, 0.8935, 0.02806, 0.218, 0.02806, 0.06401, 0.04121, 0.07595, 0.04121, 0.1987, 0.02806, 0.06401, 0.02984, 0.05426, 0.04288, 0.06683, 0.04121, 0.07595, 0.02984, 0.05426, 0.0347, 0.04713, 0.04745, 0.06016, 0.04288, 0.06683, 0.0347, 0.04713, 0.04134, 0.04452, 0.0537, 0.0558, 0.04745, 0.06016, 0.04134, 0.04452, 0.4151, 0.04452, 0.4053, 0.0558, 0.0537, 0.0558, 0.4151, 0.04452, 0.4317, 0.04525, 0.421, 0.0558, 0.4053, 0.0558, 0.4317, 0.04525, 0.445, 0.05215, 0.4359, 0.06182, 0.421, 0.0558, 0.445, 0.05215, 0.4559, 0.06389, 0.4464, 0.07324, 0.4359, 0.06182, 0.4559, 0.06389, 0.4653, 0.08265, 0.4549, 0.09014, 0.4464, 0.07324, 0.4653, 0.08265, 0.4691, 0.1052, 0.4578, 0.1125, 0.4549, 0.09014, 0.4691, 0.1052, 0.471, 0.1264, 0.4578, 0.1344, 0.4578, 0.1125, 0.471, 0.1264, 0.471, 0.4566, 0.4578, 0.3552, 0.4578, 0.1344, 0.471, 0.939, 0.4692, 0.9488, 0.4561, 0.937, 0.4577, 0.9278, 0.4692, 0.9488, 0.4643, 0.9559, 0.4515, 0.9437, 0.4561, 0.937, 0.4643, 0.9559, 0.4577, 0.9585, 0.4453, 0.9462, 0.4515, 0.9437, 0.4577, 0.9585, 0.0839, 0.9585, 0.09438, 0.9462, 0.4453, 0.9462, 0.02806, 0.8766, 0.02806, 0.5257, 0.0405, 0.6471, 0.0405, 0.8689, 0.471, 0.7831, 0.471, 0.939, 0.4577, 0.9278, 0.4577, 0.803, 0.09558, 0.7068, 0.1293, 0.7402, 0.1332, 0.7691, 0.1053, 0.7444, 0.1924, 0.7766, 0.2239, 0.7831, 0.2256, 0.803, 0.1954, 0.7977, 0.2858, 0.218, 0.02806, 0.218, 0.04121, 0.1987, 0.2836, 0.1987, 0.2239, 0.7831, 0.471, 0.7831, 0.4577, 0.803, 0.2256, 0.803, 0.3164, 0.2257, 0.2858, 0.218, 0.2836, 0.1987, 0.3124, 0.2058, 0.4088, 0.3005, 0.3777, 0.2641, 0.3794, 0.2428, 0.4089, 0.2717, 0.1293, 0.7402, 0.1609, 0.7629, 0.1637, 0.7874, 0.1332, 0.7691, 0.1609, 0.7629, 0.1924, 0.7766, 0.1954, 0.7977, 0.1637, 0.7874, 0.347, 0.2415, 0.3164, 0.2257, 0.3124, 0.2058, 0.3469, 0.2206, 0.3777, 0.2641, 0.347, 0.2415, 0.3469, 0.2206, 0.3794, 0.2428, 0.04494, 0.6035, 0.06182, 0.6488, 0.07558, 0.7111, 0.05507, 0.6785, 0.06182, 0.6488, 0.09558, 0.7068, 0.1053, 0.7444, 0.07558, 0.7111, 0.4399, 0.3547, 0.4088, 0.3005, 0.4089, 0.2717, 0.4286, 0.2988, 0.4554, 0.3922, 0.4399, 0.3547, 0.4286, 0.2988, 0.4455, 0.3272, 0.471, 0.4566, 0.4554, 0.3922, 0.4455, 0.3272, 0.4578, 0.3552, 0.02806, 0.5257, 0.04494, 0.6035, 0.05507, 0.6785, 0.0405, 0.6471, 0.2276, 0.6528, 0.2495, 0.6548, 0.2495, 0.6774, 0.2244, 0.6751, 0.2495, 0.3226, 0.2495, 0.3415, 0.2184, 0.3437, 0.2139, 0.3251, 0.2244, 0.6751, 0.197, 0.6643, 0.2037, 0.6434, 0.2276, 0.6528, 0.1806, 0.6283, 0.2037, 0.6434, 0.197, 0.6643, 0.1706, 0.6471, 0.1633, 0.6078, 0.1806, 0.6283, 0.1706, 0.6471, 0.1508, 0.6235, 0.1365, 0.5915, 0.1509, 0.5798, 0.1633, 0.6078, 0.1508, 0.6235, 0.1296, 0.5511, 0.1449, 0.5446, 0.1509, 0.5798, 0.1365, 0.5915, 0.1315, 0.5141, 0.1465, 0.5123, 0.1449, 0.5446, 0.1296, 0.5511, 0.139, 0.4816, 0.1541, 0.4791, 0.1465, 0.5123, 0.1315, 0.5141, 0.1526, 0.4699, 0.1541, 0.4791, 0.139, 0.4816, 0.1336, 0.465, 0.1465, 0.4551, 0.1526, 0.4699, 0.1336, 0.465, 0.1305, 0.4433, 0.1471, 0.4316, 0.1465, 0.4551, 0.1305, 0.4433, 0.1334, 0.4206, 0.1435, 0.4009, 0.1557, 0.4137, 0.1471, 0.4316, 0.1334, 0.4206, 0.1585, 0.3891, 0.1692, 0.4049, 0.1557, 0.4137, 0.1435, 0.4009, 0.1802, 0.3882, 0.189, 0.404, 0.1692, 0.4049, 0.1585, 0.3891, 0.1932, 0.3988, 0.189, 0.404, 0.1802, 0.3882, 0.1816, 0.3636, 0.1947, 0.3741, 0.1932, 0.3988, 0.1816, 0.3636, 0.1854, 0.3491, 0.1987, 0.3539, 0.1947, 0.3741, 0.1854, 0.3491, 0.1925, 0.3367, 0.2076, 0.3465, 0.1987, 0.3539, 0.1925, 0.3367, 0.2014, 0.3294, 0.2139, 0.3251, 0.2184, 0.3437, 0.2076, 0.3465, 0.2014, 0.3294, 0.228, 0.4681, 0.2238, 0.4807, 0.1992, 0.4852, 0.2263, 0.4589, 0.228, 0.4681, 0.1992, 0.4852, 0.222, 0.4522, 0.2263, 0.4589, 0.1992, 0.4852, 0.2153, 0.4506, 0.222, 0.4522, 0.1992, 0.4852, 0.2047, 0.4527, 0.2153, 0.4506, 0.1992, 0.4852, 0.1949, 0.4588, 0.2047, 0.4527, 0.1992, 0.4852, 0.1861, 0.4682, 0.1949, 0.4588, 0.1992, 0.4852, 0.1801, 0.4806, 0.1861, 0.4682, 0.1992, 0.4852, 0.1766, 0.4946, 0.1801, 0.4806, 0.1992, 0.4852, 0.1766, 0.5077, 0.1766, 0.4946, 0.1992, 0.4852, 0.1789, 0.5152, 0.1766, 0.5077, 0.1992, 0.4852, 0.1816, 0.5188, 0.1789, 0.5152, 0.1992, 0.4852, 0.1844, 0.5194, 0.1816, 0.5188, 0.1992, 0.4852, 0.1902, 0.5137, 0.1844, 0.5194, 0.1992, 0.4852, 0.1965, 0.5069, 0.1902, 0.5137, 0.1992, 0.4852, 0.2051, 0.4981, 0.1965, 0.5069, 0.1992, 0.4852, 0.2148, 0.4886, 0.2051, 0.4981, 0.1992, 0.4852, 0.2238, 0.4807, 0.2148, 0.4886, 0.1992, 0.4852, 0.03917, 0.6379, 0.4608, 0.6379, 0.4608, 0.9502, 0.03917, 0.9502, 0.03917, 0.04778, 0.4608, 0.04778, 0.4608, 0.3601, 0.03917, 0.3601, 0.5897, 0.3733, 0.5897, 0.4563, 0.5784, 0.4503, 0.5784, 0.3793, 0.9105, 0.4563, 0.5897, 0.4563, 0.5897, 0.3733, 0.9105, 0.3733, 0.5739, 0.4693, 0.7523, 0.1362, 0.9282, 0.4693, 0.9282, 0.4693, 0.8197, 0.07316, 0.9329, 0.07024, 0.5739, 0.4693, 0.7311, 0.1319, 0.7523, 0.1362, 0.5739, 0.4693, 0.6856, 0.07316, 0.6939, 0.09366, 0.5739, 0.4693, 0.6939, 0.09366, 0.7078, 0.1152, 0.5523, 0.4415, 0.5523, 0.112, 0.5786, 0.07316, 0.5739, 0.4693, 0.5739, 0.4693, 0.5786, 0.07316, 0.6856, 0.07316, 0.9282, 0.4693, 0.9329, 0.07024, 0.9483, 0.09292, 0.9483, 0.4409, 0.9282, 0.4693, 0.7944, 0.1186, 0.8109, 0.09366, 0.9282, 0.4693, 0.8109, 0.09366, 0.8197, 0.07316, 0.9282, 0.4693, 0.7523, 0.1362, 0.7733, 0.1321, 0.9282, 0.4693, 0.7733, 0.1321, 0.7944, 0.1186, 0.5708, 0.3885, 0.5708, 0.4411, 0.566, 0.4276, 0.566, 0.402, 0.5784, 0.3793, 0.5784, 0.4503, 0.5708, 0.4411, 0.5708, 0.3885, 0.9294, 0.4411, 0.9294, 0.3885, 0.9343, 0.402, 0.9343, 0.4276, 0.9218, 0.4503, 0.9218, 0.3793, 0.9294, 0.3885, 0.9294, 0.4411, 0.2148, 0.4886, 0.2238, 0.4807, 0.2495, 0.6548, 0.2276, 0.6528, 0.2051, 0.4981, 0.2148, 0.4886, 0.2276, 0.6528, 0.1965, 0.5069, 0.2051, 0.4981, 0.2276, 0.6528, 0.1902, 0.5137, 0.1965, 0.5069, 0.2276, 0.6528, 0.1844, 0.5194, 0.1902, 0.5137, 0.2276, 0.6528, 0.1816, 0.5188, 0.1844, 0.5194, 0.2276, 0.6528, 0.1766, 0.5077, 0.1789, 0.5152, 0.1449, 0.5446, 0.1465, 0.5123, 0.1789, 0.5152, 0.1816, 0.5188, 0.1449, 0.5446, 0.1766, 0.4946, 0.1766, 0.5077, 0.1465, 0.5123, 0.1801, 0.4806, 0.1766, 0.4946, 0.1465, 0.5123, 0.1541, 0.4791, 0.1449, 0.5446, 0.1816, 0.5188, 0.1509, 0.5798, 0.1633, 0.6078, 0.1509, 0.5798, 0.1816, 0.5188, 0.1806, 0.6283, 0.1633, 0.6078, 0.1816, 0.5188, 0.2037, 0.6434, 0.1806, 0.6283, 0.1816, 0.5188, 0.2276, 0.6528, 0.2037, 0.6434, 0.1816, 0.5188, 0.1861, 0.4682, 0.1801, 0.4806, 0.1541, 0.4791, 0.1526, 0.4699, 0.2047, 0.4527, 0.1949, 0.4588, 0.189, 0.404, 0.1932, 0.3988, 0.1949, 0.4588, 0.1861, 0.4682, 0.189, 0.404, 0.2153, 0.4506, 0.2047, 0.4527, 0.1932, 0.3988, 0.222, 0.4522, 0.2153, 0.4506, 0.2076, 0.3465, 0.2184, 0.3437, 0.2238, 0.4807, 0.228, 0.4681, 0.2495, 0.6548, 0.2263, 0.4589, 0.222, 0.4522, 0.2184, 0.3437, 0.2076, 0.3465, 0.2153, 0.4506, 0.1987, 0.3539, 0.1987, 0.3539, 0.2153, 0.4506, 0.1947, 0.3741, 0.1932, 0.3988, 0.1947, 0.3741, 0.2153, 0.4506, 0.189, 0.404, 0.1861, 0.4682, 0.1692, 0.4049, 0.1557, 0.4137, 0.1692, 0.4049, 0.1861, 0.4682, 0.1471, 0.4316, 0.1557, 0.4137, 0.1861, 0.4682, 0.1465, 0.4551, 0.1471, 0.4316, 0.1861, 0.4682, 0.1526, 0.4699, 0.1465, 0.4551, 0.1861, 0.4682, 0.2184, 0.3437, 0.2495, 0.3415, 0.2263, 0.4589, 0.228, 0.4681, 0.2263, 0.4589, 0.2495, 0.3415, 0.228, 0.4681, 0.2495, 0.3415, 0.2495, 0.6548])
me_mesh.materials.append(mat_card)
me_mesh.update()
me_mesh.normals_split_custom_set([tuple(v) for v in zip(*[iter([-0.1062, 0.6299, -0.7694, -0.1088, 0.6294, -0.7694, -0.03982, 0.6411, -0.7664, -0.03982, 0.6411, -0.7664, -0.03361, -0.7069, -0.7065, -0.06773, -0.7025, -0.7085, -0.05921, -0.7037, -0.708, -0.03361, -0.7069, -0.7065, -0.1088, 0.6294, -0.7694, -0.1062, 0.6299, -0.7694, -0.2123, 0.5988, -0.7722, -0.2164, 0.5971, -0.7724, -0.322, 0.5365, -0.7801, -0.3291, 0.5314, -0.7806, -0.2164, 0.5971, -0.7724, -0.2123, 0.5988, -0.7722, -0.4607, 0.411, -0.7866, -0.4619, 0.4097, -0.7866, -0.3291, 0.5314, -0.7806, -0.322, 0.5365, -0.7801, -0.5706, 0.2478, -0.783, -0.4619, 0.4097, -0.7866, -0.4607, 0.411, -0.7866, -0.5754, 0.2383, -0.7824, -0.6358, 0.06978, -0.7687, -0.5706, 0.2478, -0.783, -0.5754, 0.2383, -0.7824, -0.64, 0.04999, -0.7668, -0.6565, -0.1187, -0.745, -0.6358, 0.06978, -0.7687, -0.64, 0.04999, -0.7668, -0.6557, -0.1413, -0.7417, -0.6489, -0.08785, -0.7558, -0.6565, -0.1187, -0.745, -0.6557, -0.1413, -0.7417, -0.6475, -0.06647, -0.7591, -0.6101, 0.23, -0.7582, -0.6189, 0.2299, -0.7511, -0.6489, -0.08785, -0.7558, -0.6475, -0.06647, -0.7591, -0.6379, 0.1119, -0.7619, -0.6393, 0.02482, -0.7686, -0.6189, 0.2299, -0.7511, -0.6101, 0.23, -0.7582, -0.5933, -0.2136, -0.7762, -0.5861, -0.234, -0.7757, -0.6393, 0.02482, -0.7686, -0.6379, 0.1119, -0.7619, -0.437, -0.4841, -0.7581, -0.5861, -0.234, -0.7757, -0.5933, -0.2136, -0.7762, -0.4119, -0.5106, -0.7547, -0.1933, -0.6794, -0.7078, -0.437, -0.4841, -0.7581, -0.4119, -0.5106, -0.7547, -0.1216, -0.7163, -0.6871, -0.2835, -0.5912, -0.7551, -0.1933, -0.6794, -0.7078, -0.1216, -0.7163, -0.6871, -0.3339, -0.5486, -0.7665, -0.649, -0.1614, -0.7435, -0.6578, -0.138, -0.7404, -0.2835, -0.5912, -0.7551, -0.3339, -0.5486, -0.7665, -0.654, -0.1759, -0.7357, -0.6412, -0.2419, -0.7282, -0.6578, -0.138, -0.7404, -0.649, -0.1614, -0.7435, -0.5306, -0.4296, -0.7307, -0.4948, -0.4694, -0.7314, -0.6412, -0.2419, -0.7282, -0.654, -0.1759, -0.7357, -0.2336, -0.658, -0.7158, -0.2441, -0.6539, -0.7161, -0.4948, -0.4694, -0.7314, -0.5306, -0.4296, -0.7307, -0.06773, -0.7025, -0.7085, -0.2441, -0.6539, -0.7161, -0.2336, -0.658, -0.7158, -0.05921, -0.7037, -0.708, -0.2681, -0.006521, -0.9634, 0.0152, -0.000784, -0.9999, -0.3238, -0.2054, -0.9236, -0.2056, 0.1168, -0.9716, 0.0152, -0.000784, -0.9999, -0.2681, -0.006521, -0.9634, -0.129, 0.2086, -0.9695, 0.0152, -0.000784, -0.9999, -0.2056, 0.1168, -0.9716, -0.01277, 0.3074, -0.9515, 0.0152, -0.000784, -0.9999, -0.129, 0.2086, -0.9695, 0.08042, 0.3501, -0.9332, 0.0152, -0.000784, -0.9999, -0.01277, 0.3074, -0.9515, 0.1922, 0.353, -0.9157, 0.0152, -0.000784, -0.9999, 0.08042, 0.3501, -0.9332, 0.2937, 0.2873, -0.9117, 0.0152, -0.000784, -0.9999, 0.1922, 0.353, -0.9157, 0.352, 0.1717, -0.9201, 0.0152, -0.000784, -0.9999, 0.2937, 0.2873, -0.9117, 0.342, 0.04512, -0.9386, 0.0152, -0.000784, -0.9999, 0.352, 0.1717, -0.9201, 0.2903, -0.06413, -0.9548, 0.0152, -0.000784, -0.9999, 0.342, 0.04512, -0.9386, 0.2216, -0.1512, -0.9634, 0.0152, -0.000784, -0.9999, 0.2903, -0.06413, -0.9548, 0.1333, -0.2281, -0.9645, 0.0152, -0.000784, -0.9999, 0.2216, -0.1512, -0.9634, -0.04755, -0.3451, -0.9374, 0.0152, -0.000784, -0.9999, 0.1333, -0.2281, -0.9645, -0.3303, -0.4795, -0.813, 0.0152, -0.000784, -0.9999, -0.04755, -0.3451, -0.9374, -0.3566, -0.4874, -0.7971, 0.0152, -0.000784, -0.9999, -0.3303, -0.4795, -0.813, -0.3381, -0.4916, -0.8025, 0.0152, -0.000784, -0.9999, -0.3566, -0.4874, -0.7971, -0.3242, -0.5164, -0.7926, 0.0152, -0.000784, -0.9999, -0.3381, -0.4916, -0.8025, -0.3238, -0.2054, -0.9236, 0.0152, -0.000784, -0.9999, -0.3242, -0.5164, -0.7926, 8.57e-08, 4.89e-08, -1.0, -4.746e-10, 3.876e-08, -1.0, -2.217e-08, 3.713e-08, -1.0, 0.0, -1.002e-07, -1.0, -5.392e-08, 9.532e-08, -1.0, -4.746e-10, 3.876e-08, -1.0, 8.57e-08, 4.89e-08, -1.0, -4.11e-08, 1.298e-08, -1.0, -4.746e-10, 3.876e-08, -1.0, -5.392e-08, 9.532e-08, -1.0, 2.549e-07, 1.674e-08, -1.0, -4.746e-10, 3.876e-08, -1.0, -4.11e-08, 1.298e-08, -1.0, -1.821e-07, 1.599e-07, -1.0, -4.746e-10, 3.876e-08, -1.0, 2.549e-07, 1.674e-08, -1.0, -4.359e-09, 0.0, -1.0, -4.746e-10, 3.876e-08, -1.0, -1.821e-07, 1.599e-07, -1.0, 5.865e-08, 0.0, -1.0, 3.967e-08, 0.0, -1.0, 2.766e-08, 0.0, -1.0, 3.879e-08, 0.0, -1.0, 3.879e-08, 0.0, -1.0, 2.766e-08, 0.0, -1.0, -4.359e-09, 0.0, -1.0, -1.682e-08, 0.0, -1.0, 3.967e-08, 0.0, -1.0, 5.865e-08, 0.0, -1.0, -3.059e-09, 0.0, -1.0, -1.113e-08, 0.0, -1.0, 3.967e-08, 0.0, -1.0, -1.682e-08, 0.0, -1.0, 2.766e-08, 0.0, -1.0, 8.923e-08, 0.0, -1.0, -4.359e-09, 0.0, -1.0, -1.127e-07, 0.0, -1.0, -4.359e-09, 0.0, -1.0, 8.923e-08, 0.0, -1.0, -6.82e-08, 0.0, -1.0, -4.359e-09, 0.0, -1.0, -1.127e-07, 0.0, -1.0, 0.0, 0.0, -1.0, -4.359e-09, 0.0, -1.0, -6.82e-08, 0.0, -1.0, -4.746e-10, 3.876e-08, -1.0, -4.359e-09, 0.0, -1.0, 0.0, 0.0, -1.0, -9.269e-08, 0.0, -1.0, 8.085e-09, 0.0, -1.0, -1.113e-08, 0.0, -1.0, -3.059e-09, 0.0, -1.0, 1.193e-07, 0.0, -1.0, 7.265e-08, 0.0, -1.0, 1.121e-07, 0.0, -1.0, -1.408e-07, 0.0, -1.0, -1.408e-07, 0.0, -1.0, 1.121e-07, 0.0, -1.0, -9.269e-08, 0.0, -1.0, -1.08e-08, 0.0, -1.0, 7.265e-08, 0.0, -1.0, 1.193e-07, 0.0, -1.0, 5.986e-07, 0.0, -1.0, 1.606e-08, 0.0, -1.0, 0.0, 0.0, -1.0, -1.08e-08, 0.0, -1.0, 0.0, -1.002e-07, -1.0, -2.217e-08, 3.713e-08, -1.0, 4.334e-08, -2.787e-08, -1.0, -5.724e-07, 0.0, -1.0, 1.606e-08, 0.0, -1.0, 5.986e-07, 0.0, -1.0, 0.0, 0.0, -1.0, -6.426e-08, 0.0, -1.0, -1.08e-08, 0.0, -1.0, -6.426e-08, 0.0, -1.0, -2.459e-07, 0.0, -1.0, -1.08e-08, 0.0, -1.0, 7.265e-08, 0.0, -1.0, -1.08e-08, 0.0, -1.0, -2.459e-07, 0.0, -1.0, 1.121e-07, 0.0, -1.0, 0.0, 0.0, -1.0, -9.269e-08, 0.0, -1.0, 0.0, 0.0, -1.0, -9.269e-08, 0.0, -1.0, 0.0, 0.0, -1.0, 0.0, 0.0, -1.0, -9.269e-08, 0.0, -1.0, 0.0, 0.0, -1.0, 0.0, 0.0, -1.0, -9.269e-08, 0.0, -1.0, 0.0, 0.0, -1.0, 8.085e-09, 0.0, -1.0, -9.269e-08, 0.0, -1.0, 0.0, 0.0, -1.0, 1.606e-08, 0.0, -1.0, -5.724e-07, 0.0, -1.0, 0.0, 0.0, -1.0, 4.334e-08, -2.787e-08, -1.0, 0.0, 0.0, -1.0, -5.724e-07, 0.0, -1.0, 4.334e-08, -2.787e-08, -1.0, -2.217e-08, 3.713e-08, -1.0, 0.0, 0.0, -1.0, 0.02437, -0.7759, 0.6304, 0.3612, -0.5253, 0.7704, 0.3191, -0.5654, 0.7606, 0.00544, -0.7855, 0.6189, 0.3612, -0.5253, 0.7704, 0.5054, -0.3433, 0.7916, 0.4892, -0.3683, 0.7905, 0.3191, -0.5654, 0.7606, 0.5054, -0.3433, 0.7916, 0.6008, -0.09545, 0.7937, 0.5999, -0.09924, 0.7939, 0.4892, -0.3683, 0.7905, 0.5999, -0.09924, 0.7939, 0.6008, -0.09545, 0.7937, 0.6008, 0.09545, 0.7937, 0.5999, 0.09923, 0.7939, 0.005444, 0.7855, 0.6189, 0.02436, 0.7759, 0.6304, -0.02437, 0.7759, 0.6304, -0.005441, 0.7855, 0.6189, 0.02436, 0.7759, 0.6304, 0.005444, 0.7855, 0.6189, 0.3191, 0.5654, 0.7606, 0.3612, 0.5253, 0.7704, 0.3612, 0.5253, 0.7704, 0.3191, 0.5654, 0.7606, 0.4893, 0.3683, 0.7906, 0.5054, 0.3433, 0.7916, 0.5054, 0.3433, 0.7916, 0.4893, 0.3683, 0.7906, 0.5999, 0.09923, 0.7939, 0.6008, 0.09545, 0.7937, 0.00544, -0.7855, 0.6189, -0.005443, -0.7855, 0.6189, -0.02436, -0.7759, 0.6304, 0.02437, -0.7759, 0.6304, -0.02436, -0.7759, 0.6304, -0.005443, -0.7855, 0.6189, -0.3191, -0.5654, 0.7606, -0.3612, -0.5253, 0.7704, -0.3612, -0.5253, 0.7704, -0.3191, -0.5654, 0.7606, -0.4893, -0.3683, 0.7906, -0.5054, -0.3433, 0.7916, -0.5054, -0.3433, 0.7916, -0.4893, -0.3683, 0.7906, -0.5999, -0.09924, 0.7939, -0.6008, -0.09545, 0.7937, -0.02437, 0.7759, 0.6304, -0.3612, 0.5253, 0.7704, -0.3191, 0.5654, 0.7606, -0.005441, 0.7855, 0.6189, -0.3612, 0.5253, 0.7704, -0.5054, 0.3433, 0.7916, -0.4892, 0.3683, 0.7905, -0.3191, 0.5654, 0.7606, -0.5054, 0.3433, 0.7916, -0.6008, 0.09545, 0.7937, -0.5999, 0.09924, 0.7939, -0.4892, 0.3683, 0.7905, -0.5999, -0.09924, 0.7939, -0.5999, 0.09924, 0.7939, -0.6008, 0.09545, 0.7937, -0.6008, -0.09545, 0.7937, 3.098e-07, -4.699e-08, 1.0, 3.098e-07, -4.699e-08, 1.0, 2.222e-07, -1.164e-07, 1.0, 2.222e-07, -1.164e-07, 1.0, -0.004517, -0.6593, 0.7519, -0.01123, -0.9918, -0.1275, -5.576e-10, -0.6608, 0.7506, -5.576e-10, -0.6608, 0.7506, 0.744, -0.001119, 0.6682, 0.9969, -0.006303, -0.07792, 0.9999, 0.004906, -0.00935, 0.7442, 0.001651, 0.668, 0.002273, 0.8284, 0.5601, 0.009152, 0.9985, 0.05441, -0.009915, 0.9984, 0.05583, -0.002006, 0.8283, 0.5602, -0.7441, 0.001517, 0.6681, -0.9998, 0.004903, -0.02103, -0.9978, -0.006372, -0.06556, -0.744, -0.001184, 0.6682, 0.01132, -0.9986, -0.0526, 0.5273, -0.8387, 0.1363, 0.2824, -0.5043, 0.816, 0.003433, -0.6594, 0.7518, 0.5273, -0.8387, 0.1363, 0.8422, -0.5311, 0.09279, 0.5417, -0.2789, 0.793, 0.2824, -0.5043, 0.816, 0.8422, -0.5311, 0.09279, 0.9969, -0.006303, -0.07792, 0.744, -0.001119, 0.6682, 0.5417, -0.2789, 0.793, -0.009915, 0.9984, 0.05583, -0.5524, 0.8329, 0.03394, -0.3293, 0.627, 0.706, -0.002006, 0.8283, 0.5602, -0.5524, 0.8329, 0.03394, -0.8623, 0.5059, 0.02016, -0.589, 0.3281, 0.7385, -0.3293, 0.627, 0.706, -0.8623, 0.5059, 0.02016, -0.9998, 0.004903, -0.02103, -0.7441, 0.001517, 0.6681, -0.589, 0.3281, 0.7385, -0.9978, -0.006372, -0.06556, -0.9562, -0.2889, 0.04664, -0.6585, -0.15, 0.7375, -0.744, -0.001184, 0.6682, -0.9562, -0.2889, 0.04664, -0.8556, -0.5111, 0.0824, -0.5447, -0.2963, 0.7845, -0.6585, -0.15, 0.7375, -0.8556, -0.5111, 0.0824, -0.7032, -0.7015, 0.1154, -0.4248, -0.415, 0.8046, -0.5447, -0.2963, 0.7845, -0.7032, -0.7015, 0.1154, -0.5085, -0.8491, 0.1427, -0.2951, -0.5147, 0.805, -0.4248, -0.415, 0.8046, -0.5085, -0.8491, 0.1427, -0.283, -0.9454, 0.1614, -0.1491, -0.5993, 0.7865, -0.2951, -0.5147, 0.805, -0.283, -0.9454, 0.1614, -0.01123, -0.9918, -0.1275, -0.004517, -0.6593, 0.7519, -0.1491, -0.5993, 0.7865, 0.9999, 0.004906, -0.00935, 0.9619, 0.2733, 0.005346, 0.6878, 0.1709, 0.7056, 0.7442, 0.001651, 0.668, 0.9619, 0.2733, 0.005346, 0.8662, 0.4995, 0.0144, 0.6011, 0.341, 0.7228, 0.6878, 0.1709, 0.7056, 0.8662, 0.4995, 0.0144, 0.7174, 0.6962, 0.02481, 0.4903, 0.495, 0.7173, 0.6011, 0.341, 0.7228, 0.7174, 0.6962, 0.02481, 0.5234, 0.8514, 0.03479, 0.3516, 0.6337, 0.6891, 0.4903, 0.495, 0.7173, 0.5234, 0.8514, 0.03479, 0.2949, 0.9546, 0.0426, 0.1783, 0.7527, 0.6337, 0.3516, 0.6337, 0.6891, 0.2949, 0.9546, 0.0426, 0.009152, 0.9985, 0.05441, 0.002273, 0.8284, 0.5601, 0.1783, 0.7527, 0.6337, 0.0, 0.0, 1.0, 3.741e-08, 0.0, 1.0, 1.772e-08, 0.0, 1.0, 0.0, 0.0, 1.0, 3.741e-08, 0.0, 1.0, 2.263e-08, 0.0, 1.0, 2.95e-08, 0.0, 1.0, 1.772e-08, 0.0, 1.0, 2.263e-08, 0.0, 1.0, -2.132e-08, 0.0, 1.0, -3.255e-08, 0.0, 1.0, 2.95e-08, 0.0, 1.0, -2.132e-08, 0.0, 1.0, -5.499e-08, 0.0, 1.0, -5.4e-08, 0.0, 1.0, -3.255e-08, 0.0, 1.0, -5.499e-08, 0.0, 1.0, -8.712e-08, 0.0, 1.0, -7.14e-08, 0.0, 1.0, -5.4e-08, 0.0, 1.0, -8.712e-08, 0.0, 1.0, -1.914e-07, 0.0, 1.0, -7.14e-08, 0.0, 1.0, -1.914e-07, 0.0, 1.0, 7.693e-08, 0.0, 1.0, -7.14e-08, 0.0, 1.0, 7.693e-08, 0.0, 1.0, 4.167e-08, 0.0, 1.0, -7.14e-08, 0.0, 1.0, 4.167e-08, 0.0, 1.0, -5.95e-08, 0.0, 1.0, -7.14e-08, 0.0, 1.0, -5.95e-08, 0.0, 1.0, -5.234e-08, 0.0, 1.0, -3.226e-08, 0.0, 1.0, -7.14e-08, 0.0, 1.0, -5.234e-08, 0.0, 1.0, 0.0, 0.0, 1.0, -3.226e-08, 0.0, 1.0, 0.0, 0.0, 1.0, 2.857e-09, 0.0, 1.0, -1.023e-08, 0.0, 1.0, -3.226e-08, 0.0, 1.0, -4.033e-08, 0.0, 1.0, 7.853e-08, 0.0, 1.0, -1.801e-09, 0.0, 1.0, -1.666e-08, 0.0, 1.0, 7.853e-08, 0.0, 1.0, 1.977e-07, 0.0, 1.0, -1.801e-09, 0.0, 1.0, 1.977e-07, 0.0, 1.0, 0.0, 0.0, 1.0, -1.801e-09, 0.0, 1.0, 0.0, 0.0, 1.0, 0.0, 0.0, 1.0, 0.0, 0.0, 1.0, -1.801e-09, 0.0, 1.0, 0.0, 0.0, 1.0, -6.93e-09, 0.0, 1.0, -7.654e-09, 0.0, 1.0, 0.0, 0.0, 1.0, -6.93e-09, 0.0, 1.0, -1.689e-08, 0.0, 1.0, -1.748e-08, 0.0, 1.0, -7.654e-09, 0.0, 1.0, -1.689e-08, 0.0, 1.0, -5.327e-09, 0.0, 1.0, -5.609e-09, 0.0, 1.0, -1.748e-08, 0.0, 1.0, -5.327e-09, 0.0, 1.0, 3.012e-08, 0.0, 1.0, 2.83e-08, 0.0, 1.0, -5.609e-09, 0.0, 1.0, 3.012e-08, 0.0, 1.0, 4.067e-08, 0.0, 1.0, 4.185e-08, 0.0, 1.0, 2.83e-08, 0.0, 1.0, 4.067e-08, 0.0, 1.0, 0.0, 0.0, 1.0, 0.0, 0.0, 1.0, 4.185e-08, 0.0, 1.0, 5.173e-08, 0.0, 1.0, -1.023e-08, 0.0, 1.0, 2.857e-09, 0.0, 1.0, -5.576e-10, -0.6608, 0.7506, -5.576e-10, -0.6608, 0.7506, 0.01132, -0.9986, -0.0526, 0.003433, -0.6594, 0.7518, 0.0, 0.0, 1.0, 2.857e-09, 0.0, 1.0, -4.033e-08, 0.0, 1.0, -1.666e-08, 0.0, 1.0, 6.143e-08, 0.0, 1.0, 0.0, 0.0, 1.0, 2.857e-09, 0.0, 1.0, 0.0, 0.0, 1.0, -5.839e-08, 0.0, 1.0, 2.857e-09, 0.0, 1.0, 5.173e-08, 0.0, 1.0, 2.857e-09, 0.0, 1.0, -3.42e-09, 0.0, 1.0, 6.143e-08, 0.0, 1.0, 2.857e-09, 0.0, 1.0, 3.799e-08, 0.0, 1.0, 0.0, 0.0, 1.0, -3.257e-08, 0.0, 1.0, 2.857e-09, 0.0, 1.0, -3.42e-09, 0.0, 1.0, 2.857e-09, 0.0, 1.0, -5.839e-08, 0.0, 1.0, 3.799e-08, 0.0, 1.0, 2.857e-09, 0.0, 1.0, -3.257e-08, 0.0, 1.0, 0.0, -0.6051, 0.7962, 0.007615, -0.5996, 0.8003, 0.001485, -0.604, 0.797, 0.0, -0.6051, 0.7962, 0.007615, -0.5996, 0.8003, 0.2586, -0.378, 0.889, 0.2247, -0.413, 0.8826, 0.001485, -0.604, 0.797, 0.2586, -0.378, 0.889, 0.3851, -0.2294, 0.8939, 0.4, -0.2096, 0.8922, 0.2247, -0.413, 0.8826, 0.3851, -0.2294, 0.8939, 0.535, -0.003057, 0.8448, 0.5363, -0.0008706, 0.844, 0.4, -0.2096, 0.8922, 0.535, -0.003057, 0.8448, 0.5369, 0.02039, 0.8434, 0.5369, 0.0401, 0.8427, 0.5363, -0.0008706, 0.844, 0.5369, 0.02039, 0.8434, 0.4851, 0.4508, 0.7493, 0.4851, 0.4508, 0.7493, 0.5369, 0.0401, 0.8427, 0.0, 0.68, 0.7332, 0.0, 0.68, 0.7332, 0.0, 0.68, 0.7332, 0.0, 0.68, 0.7332, -0.727, 0.2968, 0.6192, -0.6648, 0.3989, 0.6316, -0.6538, 0.415, 0.6327, -0.727, 0.2968, 0.6192, -0.6648, 0.3989, 0.6316, -0.4616, 0.6054, 0.6484, -0.4616, 0.6054, 0.6484, -0.6538, 0.415, 0.6327, -0.4616, 0.6054, 0.6484, -0.2354, 0.7105, 0.6632, -0.228, 0.7118, 0.6643, -0.4616, 0.6054, 0.6484, -0.2354, 0.7105, 0.6632, 0.0008744, 0.733, 0.6803, -0.001178, 0.7329, 0.6803, -0.228, 0.7118, 0.6643, 0.0008744, 0.733, 0.6803, 0.2463, 0.7105, 0.6592, 0.236, 0.7124, 0.6609, -0.001178, 0.7329, 0.6803, 0.2463, 0.7105, 0.6592, 0.4704, 0.603, 0.6442, 0.464, 0.6082, 0.6441, 0.236, 0.7124, 0.6609, 0.4704, 0.603, 0.6442, 0.6259, 0.4095, 0.6637, 0.6219, 0.4175, 0.6625, 0.464, 0.6082, 0.6441, 0.6259, 0.4095, 0.6637, 0.6781, 0.2918, 0.6746, 0.6781, 0.2918, 0.6746, 0.6219, 0.4175, 0.6625, 0.0, 0.68, 0.7332, 0.0, 0.68, 0.7332, 0.0, 0.68, 0.7332, 0.0, 0.68, 0.7332, -0.5029, 0.4865, 0.7144, -0.5702, 0.01346, 0.8214, -0.5702, 0.02844, 0.821, -0.5029, 0.4865, 0.7144, -0.5701, 0.01347, 0.8215, -0.5701, 0.0, 0.8216, -0.5701, 0.0, 0.8216, -0.5702, 0.02842, 0.821, 0.0, -0.6461, 0.7633, -0.01726, -0.6354, 0.772, -0.05244, -0.6125, 0.7887, 0.0, -0.6461, 0.7633, -0.01726, -0.6354, 0.772, -0.2121, -0.491, 0.8449, -0.2518, -0.4561, 0.8535, -0.05244, -0.6125, 0.7887, -0.2121, -0.491, 0.8449, -0.391, -0.3151, 0.8648, -0.3802, -0.3274, 0.865, -0.2518, -0.4561, 0.8535, -0.391, -0.3151, 0.8648, -0.5307, -0.1531, 0.8336, -0.4902, -0.2014, 0.848, -0.3802, -0.3274, 0.865, -0.5307, -0.1531, 0.8336, -0.6368, -0.01509, 0.7709, -0.6113, -0.04925, 0.7898, -0.4902, -0.2014, 0.848, -0.6368, -0.01509, 0.7709, -0.6476, 0.0, 0.762, -0.6476, 0.0, 0.762, -0.6113, -0.04925, 0.7898, 0.0, 0.0, 1.0, 0.0, 0.0, 1.0, 0.0, 0.0, 1.0, 0.0, 0.0, 1.0, -1.75e-08, 0.0, 1.0, 1.331e-08, 0.0, 1.0, -1.812e-08, 0.0, 1.0, -0.5691, 0.0, 0.8222, -0.5691, 0.0, 0.8222, -0.5691, 0.0, 0.8222, -0.5691, 0.0, 0.8222, -0.3913, -0.3634, 0.8454, -0.3913, -0.3634, 0.8454, -0.3913, -0.3634, 0.8454, -0.3913, -0.3634, 0.8454, 0.0, -0.5125, 0.8587, 0.0, -0.5125, 0.8587, 0.0, -0.5125, 0.8587, 0.0, -0.5125, 0.8587, 0.4758, -0.2361, 0.8473, 0.4444, -0.2851, 0.8492, 0.4251, -0.3138, 0.849, 0.4758, -0.2361, 0.8473, 0.4444, -0.2851, 0.8492, 0.3143, -0.4107, 0.8559, 0.3018, -0.419, 0.8563, 0.4251, -0.3138, 0.849, 0.3143, -0.4107, 0.8559, 0.1662, -0.4845, 0.8588, 0.1608, -0.4861, 0.859, 0.3018, -0.419, 0.8563, 0.1662, -0.4845, 0.8588, 0.0007952, -0.5091, 0.8607, 0.001369, -0.5091, 0.8607, 0.1608, -0.4861, 0.859, 0.0007952, -0.5091, 0.8607, -0.1578, -0.4708, 0.868, -0.15, -0.4746, 0.8673, 0.001369, -0.5091, 0.8607, -0.1578, -0.4708, 0.868, -0.306, -0.3916, 0.8678, -0.2825, -0.405, 0.8696, -0.15, -0.4746, 0.8673, -0.306, -0.3916, 0.8678, -0.425, -0.2978, 0.8548, -0.401, -0.3223, 0.8575, -0.2825, -0.405, 0.8696, -0.425, -0.2978, 0.8548, -0.4709, -0.2481, 0.8466, -0.4709, -0.2481, 0.8466, -0.401, -0.3223, 0.8575, -0.004682, -0.5493, 0.8356, -0.004682, -0.5493, 0.8356, -0.004682, -0.5493, 0.8356, -0.004682, -0.5493, 0.8356, 0.3378, -0.3217, 0.8845, 0.3378, -0.3217, 0.8845, 0.3378, -0.3217, 0.8845, 0.3378, -0.3217, 0.8845, 0.5691, 0.0, 0.8222, 0.5691, 0.0, 0.8222, 0.5691, 0.0, 0.8222, 0.5691, 0.0, 0.8222, 0.3348, 0.3323, 0.8818, 0.3348, 0.3323, 0.8818, 0.3348, 0.3323, 0.8818, 0.3348, 0.3323, 0.8818, 0.0, 0.5897, 0.8076, 0.0, 0.5897, 0.8076, 0.0, 0.5897, 0.8076, 0.0, 0.5897, 0.8076, -0.3196, 0.3488, 0.881, -0.3196, 0.3488, 0.881, -0.3196, 0.3488, 0.881, -0.3196, 0.3488, 0.881, -0.002256, -0.7906, -0.6123, 0.002038, -0.7905, -0.6124, 0.01132, -0.9986, -0.0526, -0.01123, -0.9918, -0.1275, 0.002334, 0.8666, -0.4991, -0.002065, 0.8665, -0.4992, -0.009915, 0.9984, 0.05583, 0.009152, 0.9985, 0.05441, 0.01132, -0.9986, -0.0526, 0.002038, -0.7905, -0.6124, 0.3201, -0.5956, -0.7367, 0.5273, -0.8387, 0.1363, 0.5273, -0.8387, 0.1363, 0.3201, -0.5956, -0.7367, 0.5789, -0.314, -0.7525, 0.8422, -0.5311, 0.09279, 0.8422, -0.5311, 0.09279, 0.5789, -0.314, -0.7525, 0.7445, -0.001406, -0.6676, 0.9969, -0.006303, -0.07792, -0.009915, 0.9984, 0.05583, -0.002065, 0.8665, -0.4992, -0.3417, 0.6568, -0.6722, -0.5524, 0.8329, 0.03394, -0.5524, 0.8329, 0.03394, -0.3417, 0.6568, -0.6722, -0.6011, 0.3388, -0.7238, -0.8623, 0.5059, 0.02016, -0.8623, 0.5059, 0.02016, -0.6011, 0.3388, -0.7238, -0.7446, 0.001627, -0.6675, -0.9998, 0.004903, -0.02103, -0.9978, -0.006372, -0.06556, -0.7445, -0.001459, -0.6676, -0.679, -0.1627, -0.7159, -0.9562, -0.2889, 0.04664, -0.9562, -0.2889, 0.04664, -0.679, -0.1627, -0.7159, -0.5854, -0.3261, -0.7422, -0.8556, -0.5111, 0.0824, -0.8556, -0.5111, 0.0824, -0.5854, -0.3261, -0.7422, -0.4741, -0.4713, -0.7437, -0.7032, -0.7015, 0.1154, -0.7032, -0.7015, 0.1154, -0.4741, -0.4713, -0.7437, -0.3391, -0.6021, -0.7228, -0.5085, -0.8491, 0.1427, -0.5085, -0.8491, 0.1427, -0.3391, -0.6021, -0.7228, -0.1726, -0.7156, -0.6769, -0.283, -0.9454, 0.1614, -0.283, -0.9454, 0.1614, -0.1726, -0.7156, -0.6769, -0.002256, -0.7906, -0.6123, -0.01123, -0.9918, -0.1275, 0.9999, 0.004906, -0.00935, 0.7446, 0.001719, -0.6675, 0.6924, 0.1729, -0.7005, 0.9619, 0.2733, 0.005346, 0.9619, 0.2733, 0.005346, 0.6924, 0.1729, -0.7005, 0.6112, 0.3478, -0.7109, 0.8662, 0.4995, 0.0144, 0.8662, 0.4995, 0.0144, 0.6112, 0.3478, -0.7109, 0.5048, 0.51, -0.6965, 0.7174, 0.6962, 0.02481, 0.7174, 0.6962, 0.02481, 0.5048, 0.51, -0.6965, 0.3656, 0.66, -0.6563, 0.5234, 0.8514, 0.03479, 0.5234, 0.8514, 0.03479, 0.3656, 0.66, -0.6563, 0.1857, 0.7887, -0.5861, 0.2949, 0.9546, 0.0426, 0.2949, 0.9546, 0.0426, 0.1857, 0.7887, -0.5861, 0.002334, 0.8666, -0.4991, 0.009152, 0.9985, 0.05441, 4.082e-09, 0.0, -1.0, 5.967e-09, 0.0, -1.0, 6.051e-09, 0.0, -1.0, 2.192e-09, 0.0, -1.0, 5.967e-09, 0.0, -1.0, 9.089e-09, 0.0, -1.0, 8.621e-09, 0.0, -1.0, 6.051e-09, 0.0, -1.0, 9.089e-09, 0.0, -1.0, -4.561e-09, 0.0, -1.0, -7.401e-09, 0.0, -1.0, 8.621e-09, 0.0, -1.0, -4.561e-09, 0.0, -1.0, -1.478e-08, 0.0, -1.0, -9.206e-09, 0.0, -1.0, -7.401e-09, 0.0, -1.0, -1.478e-08, 0.0, -1.0, 0.0, 0.0, -1.0, 0.0, 0.0, -1.0, -9.206e-09, 0.0, -1.0, 0.0, 0.0, -1.0, 1.33e-08, 4.536e-08, -1.0, -1.392e-07, 1.39e-07, -1.0, 0.0, 0.0, -1.0, 1.33e-08, 4.536e-08, -1.0, 1.293e-06, 2.254e-09, -1.0, -1.392e-07, 1.39e-07, -1.0, 2.114e-08, -8.534e-08, -1.0, 1.411e-08, 0.0, -1.0, 8.789e-09, 0.0, -1.0, -3.809e-07, -3.149e-07, -1.0, 1.411e-08, 0.0, -1.0, 1.424e-09, 0.0, -1.0, -2.693e-09, 0.0, -1.0, 8.789e-09, 0.0, -1.0, 1.424e-09, 0.0, -1.0, -1.639e-08, 0.0, -1.0, -8.395e-09, 0.0, -1.0, -2.693e-09, 0.0, -1.0, -1.639e-08, 0.0, -1.0, 2.085e-08, 0.0, -1.0, 1.053e-08, 0.0, -1.0, -8.395e-09, 0.0, -1.0, 2.085e-08, 0.0, -1.0, 1.274e-08, 0.0, -1.0, 1.906e-08, 0.0, -1.0, 1.053e-08, 0.0, -1.0, 1.274e-08, 0.0, -1.0, 2.032e-08, 0.0, -1.0, 1.786e-08, 0.0, -1.0, 1.906e-08, 0.0, -1.0, 2.032e-08, 0.0, -1.0, 9.019e-09, 0.0, -1.0, 5.61e-09, 0.0, -1.0, 1.786e-08, 0.0, -1.0, 9.019e-09, 0.0, -1.0, -5.143e-09, 0.0, -1.0, 6.941e-09, 0.0, -1.0, 5.61e-09, 0.0, -1.0, -5.143e-09, 0.0, -1.0, 1.777e-08, 0.0, -1.0, 7.709e-09, 0.0, -1.0, 6.941e-09, 0.0, -1.0, 1.777e-08, 0.0, -1.0, 1.361e-08, 4.793e-08, -1.0, -1.479e-07, 1.478e-07, -1.0, 7.709e-09, 0.0, -1.0, 1.361e-08, 4.793e-08, -1.0, 1.258e-06, 2.546e-09, -1.0, -1.479e-07, 1.478e-07, -1.0, 7.694e-08, -8.451e-08, -1.0, 1.475e-08, 0.0, -1.0, 3.941e-08, 0.0, -1.0, -3.667e-07, -3.11e-07, -1.0, 1.475e-08, 0.0, -1.0, -1.424e-09, 0.0, -1.0, 2.693e-09, 0.0, -1.0, 3.941e-08, 0.0, -1.0, -1.424e-09, 0.0, -1.0, 1.639e-08, 0.0, -1.0, 8.395e-09, 0.0, -1.0, 2.693e-09, 0.0, -1.0, 1.639e-08, 0.0, -1.0, 4.082e-09, 0.0, -1.0, 2.192e-09, 0.0, -1.0, 8.395e-09, 0.0, -1.0, 0.9969, -0.006303, -0.07792, 0.7445, -0.001406, -0.6676, 0.7446, 0.001719, -0.6675, 0.9999, 0.004906, -0.00935, 1.522e-06, -9.379e-09, -1.0, 2.114e-08, -8.534e-08, -1.0, -3.809e-07, -3.149e-07, -1.0, 1.293e-06, 2.254e-09, -1.0, 1.33e-08, 4.536e-08, -1.0, 2.114e-08, -8.534e-08, -1.0, 1.522e-06, -9.379e-09, -1.0, -0.9998, 0.004903, -0.02103, -0.7446, 0.001627, -0.6675, -0.7445, -0.001459, -0.6676, -0.9978, -0.006372, -0.06556, 1.51e-06, -8.597e-09, -1.0, 7.694e-08, -8.451e-08, -1.0, -3.667e-07, -3.11e-07, -1.0, 1.258e-06, 2.546e-09, -1.0, 1.361e-08, 4.793e-08, -1.0, 7.694e-08, -8.451e-08, -1.0, 1.51e-06, -8.597e-09, -1.0, 1.51e-06, -8.597e-09, -1.0, 2.154e-08, 0.0, -1.0, 8.129e-08, 0.0, -1.0, 0.0, 0.0, -1.0, 1.522e-06, -9.379e-09, -1.0, -1.374e-06, -3.713e-07, -1.0, 5.217e-08, 1.316e-07, -1.0, 1.522e-06, -9.379e-09, -1.0, -1.116e-07, 6.144e-08, -1.0, -1.116e-07, 6.144e-08, -1.0, 1.522e-06, -9.379e-09, -1.0, -1.121e-07, 6.197e-08, -1.0, 1.51e-06, -8.597e-09, -1.0, 1.51e-06, -8.597e-09, -1.0, -4.424e-07, -1.29e-08, -1.0, -1.415e-06, -3.584e-07, -1.0, -1.374e-06, -3.713e-07, -1.0, 1.522e-06, -9.379e-09, -1.0, -4.215e-07, -2.203e-08, -1.0, -4.215e-07, -2.203e-08, -1.0, 1.522e-06, -9.379e-09, -1.0, 5.217e-08, 1.316e-07, -1.0, 1.51e-06, -8.597e-09, -1.0, -1.121e-07, 6.197e-08, -1.0, 4.37e-08, 1.333e-07, -1.0, 1.51e-06, -8.597e-09, -1.0, 4.37e-08, 1.333e-07, -1.0, -4.424e-07, -1.29e-08, -1.0, 1.293e-06, 2.254e-09, -1.0, 1.522e-06, -9.379e-09, -1.0, -6.761e-08, 0.0, -1.0, -9.376e-09, 0.0, -1.0, 1.522e-06, -9.379e-09, -1.0, 0.0, 0.0, -1.0, 1.51e-06, -8.597e-09, -1.0, -1.415e-06, -3.584e-07, -1.0, 4.981e-09, 0.0, -1.0, 1.51e-06, -8.597e-09, -1.0, 4.981e-09, 0.0, -1.0, 2.154e-08, 0.0, -1.0, 1.51e-06, -8.597e-09, -1.0, 8.129e-08, 0.0, -1.0, 1.258e-06, 2.546e-09, -1.0, -6.761e-08, 0.0, -1.0, 1.522e-06, -9.379e-09, -1.0, -9.376e-09, 0.0, -1.0, -0.004462, -0.7807, -0.6249, -0.1493, -0.7739, -0.6155, -0.1028, -0.7835, -0.6128, -0.0008545, -0.7797, -0.6261, -0.1493, -0.7739, -0.6155, -0.3547, -0.6555, -0.6667, -0.3102, -0.6896, -0.6544, -0.1028, -0.7835, -0.6128, -0.3547, -0.6555, -0.6667, -0.5271, -0.4716, -0.7069, -0.5192, -0.4828, -0.7052, -0.3102, -0.6896, -0.6544, -0.5271, -0.4716, -0.7069, -0.6268, -0.292, -0.7224, -0.6291, -0.2866, -0.7226, -0.5192, -0.4828, -0.7052, -0.6268, -0.292, -0.7224, -0.6691, -0.1176, -0.7338, -0.6691, -0.1119, -0.7347, -0.6291, -0.2866, -0.7226, -0.6691, -0.1176, -0.7338, -0.6585, -0.005078, -0.7526, -0.6579, -0.002541, -0.7531, -0.6691, -0.1119, -0.7347, -0.6366, -3.872e-07, -0.7712, -0.6302, 0.01648, -0.7763, -0.6339, 0.006944, -0.7734, -0.6366, -3.872e-07, -0.7712, -0.6302, 0.01648, -0.7763, -0.4919, 0.2835, -0.8232, -0.4992, 0.2723, -0.8226, -0.6339, 0.006944, -0.7734, -0.4919, 0.2835, -0.8232, -0.3522, 0.4779, -0.8047, -0.3175, 0.5206, -0.7926, -0.4992, 0.2723, -0.8226, -0.3522, 0.4779, -0.8047, -0.01331, 0.7977, -0.603, -0.002671, 0.8044, -0.594, -0.3175, 0.5206, -0.7926, -0.01331, 0.7977, -0.603, 0.00121, 0.8064, -0.5913, 0.0002047, 0.8062, -0.5917, -0.002671, 0.8044, -0.594, 0.00121, 0.8064, -0.5913, 0.163, 0.7421, -0.6502, 0.08271, 0.7813, -0.6187, 0.0002047, 0.8062, -0.5917, 0.163, 0.7421, -0.6502, 0.349, 0.6225, -0.7005, 0.3091, 0.6517, -0.6926, 0.08271, 0.7813, -0.6187, 0.349, 0.6225, -0.7005, 0.506, 0.4678, -0.7246, 0.4964, 0.4797, -0.7235, 0.3091, 0.6517, -0.6926, 0.506, 0.4678, -0.7246, 0.6194, 0.2716, -0.7366, 0.6224, 0.2645, -0.7367, 0.4964, 0.4797, -0.7235, 0.6194, 0.2716, -0.7366, 0.6629, 0.09649, -0.7425, 0.6611, 0.08277, -0.7458, 0.6224, 0.2645, -0.7367, 0.6629, 0.09649, -0.7425, 0.6384, 0.003976, -0.7697, 0.6375, 0.001935, -0.7705, 0.6611, 0.08277, -0.7458, 0.6384, 0.003976, -0.7697, 0.6366, 1.646e-07, -0.7712, 0.6366, 1.646e-07, -0.7712, 0.6375, 0.001935, -0.7705, 0.6289, -0.01572, -0.7773, 0.4989, -0.2828, -0.8192, 0.5036, -0.2751, -0.819, 0.6321, -0.006992, -0.7748, 0.4989, -0.2828, -0.8192, 0.345, -0.4932, -0.7986, 0.2917, -0.5513, -0.7817, 0.5036, -0.2751, -0.819, 0.345, -0.4932, -0.7986, 0.009145, -0.7743, -0.6327, 0.001697, -0.7785, -0.6276, 0.2917, -0.5513, -0.7817, 0.009145, -0.7743, -0.6327, -0.004462, -0.7807, -0.6249, -0.0008545, -0.7797, -0.6261, 0.001697, -0.7785, -0.6276, -0.6585, -0.005078, -0.7526, -0.6573, 1.831e-07, -0.7536, -0.6573, 1.831e-07, -0.7536, -0.6579, -0.002541, -0.7531, 0.6347, -3.23e-07, -0.7728, 0.6289, -0.01572, -0.7773, 0.6321, -0.006992, -0.7748, 0.6347, -3.23e-07, -0.7728, 0.3798, 0.4026, -0.8329, 0.2925, 0.4845, -0.8244, 0.2644, 0.5016, -0.8237, 0.3342, 0.4507, -0.8278, 0.1268, 0.5853, -0.8008, 0.01102, 0.6124, -0.7904, 0.007987, 0.6126, -0.7904, 0.1121, 0.5926, -0.7976, -0.0143, -0.6233, -0.7819, -3.422e-07, -0.622, -0.783, -3.422e-07, -0.622, -0.783, -0.009214, -0.6228, -0.7823, 0.01102, 0.6124, -0.7904, -1.179e-07, 0.613, -0.7901, -1.179e-07, 0.613, -0.7901, 0.007987, 0.6126, -0.7904, -0.1709, -0.6161, -0.769, -0.0143, -0.6233, -0.7819, -0.009214, -0.6228, -0.7823, -0.1469, -0.6212, -0.7697, -0.4081, -0.4056, -0.8179, -0.3314, -0.5037, -0.7978, -0.3131, -0.5223, -0.7932, -0.3815, -0.444, -0.8108, 0.2925, 0.4845, -0.8244, 0.211, 0.5353, -0.8179, 0.1875, 0.5505, -0.8135, 0.2644, 0.5016, -0.8237, 0.211, 0.5353, -0.8179, 0.1268, 0.5853, -0.8008, 0.1121, 0.5926, -0.7976, 0.1875, 0.5505, -0.8135, -0.2496, -0.5768, -0.7778, -0.1709, -0.6161, -0.769, -0.1469, -0.6212, -0.7697, -0.2339, -0.5876, -0.7746, -0.3314, -0.5037, -0.7978, -0.2496, -0.5768, -0.7778, -0.2339, -0.5876, -0.7746, -0.3131, -0.5223, -0.7932, 0.5179, 0.2226, -0.826, 0.4311, 0.3134, -0.8461, 0.3993, 0.3763, -0.836, 0.4534, 0.2845, -0.8447, 0.4311, 0.3134, -0.8461, 0.3798, 0.4026, -0.8329, 0.3342, 0.4507, -0.8278, 0.3993, 0.3763, -0.836, -0.4587, -0.335, -0.823, -0.4081, -0.4056, -0.8179, -0.3815, -0.444, -0.8108, -0.4318, -0.3709, -0.8222, -0.5897, -0.2658, -0.7627, -0.4587, -0.335, -0.823, -0.4318, -0.3709, -0.8222, -0.4868, -0.3159, -0.8144, -0.6042, -0.2579, -0.7539, -0.5897, -0.2658, -0.7627, -0.4868, -0.3159, -0.8144, -0.6042, -0.2579, -0.7539, 0.5259, 0.2145, -0.8231, 0.5179, 0.2226, -0.826, 0.4534, 0.2845, -0.8447, 0.5259, 0.2145, -0.8231, 0.1062, 0.6299, -0.7694, 0.03982, 0.6411, -0.7664, 0.03982, 0.6411, -0.7664, 0.1088, 0.6294, -0.7694, 0.03361, -0.7069, -0.7065, 0.03361, -0.7069, -0.7065, 0.05921, -0.7037, -0.708, 0.06773, -0.7025, -0.7085, 0.1088, 0.6294, -0.7694, 0.2164, 0.5971, -0.7724, 0.2123, 0.5988, -0.7722, 0.1062, 0.6299, -0.7694, 0.322, 0.5364, -0.7801, 0.2123, 0.5988, -0.7722, 0.2164, 0.5971, -0.7724, 0.3291, 0.5314, -0.7806, 0.4608, 0.411, -0.7866, 0.322, 0.5364, -0.7801, 0.3291, 0.5314, -0.7806, 0.4618, 0.4098, -0.7866, 0.5706, 0.2478, -0.783, 0.5754, 0.2383, -0.7824, 0.4608, 0.411, -0.7866, 0.4618, 0.4098, -0.7866, 0.6358, 0.06978, -0.7687, 0.64, 0.04999, -0.7668, 0.5754, 0.2383, -0.7824, 0.5706, 0.2478, -0.783, 0.6565, -0.1188, -0.7449, 0.6557, -0.1413, -0.7417, 0.64, 0.04999, -0.7668, 0.6358, 0.06978, -0.7687, 0.6489, -0.08785, -0.7558, 0.6475, -0.06647, -0.7591, 0.6557, -0.1413, -0.7417, 0.6565, -0.1188, -0.7449, 0.6101, 0.23, -0.7582, 0.6475, -0.06647, -0.7591, 0.6489, -0.08785, -0.7558, 0.6189, 0.2299, -0.7511, 0.6378, 0.1119, -0.762, 0.6101, 0.23, -0.7582, 0.6189, 0.2299, -0.7511, 0.6393, 0.02481, -0.7686, 0.5933, -0.2136, -0.7762, 0.6378, 0.1119, -0.762, 0.6393, 0.02481, -0.7686, 0.586, -0.2341, -0.7757, 0.437, -0.484, -0.7581, 0.4119, -0.5106, -0.7547, 0.5933, -0.2136, -0.7762, 0.586, -0.2341, -0.7757, 0.1933, -0.6794, -0.7078, 0.1216, -0.7163, -0.6871, 0.4119, -0.5106, -0.7547, 0.437, -0.484, -0.7581, 0.2835, -0.5912, -0.7551, 0.3339, -0.5486, -0.7665, 0.1216, -0.7163, -0.6871, 0.1933, -0.6794, -0.7078, 0.649, -0.1614, -0.7435, 0.3339, -0.5486, -0.7665, 0.2835, -0.5912, -0.7551, 0.6578, -0.138, -0.7404, 0.654, -0.1759, -0.7357, 0.649, -0.1614, -0.7435, 0.6578, -0.138, -0.7404, 0.6412, -0.2419, -0.7282, 0.5306, -0.4296, -0.7307, 0.654, -0.1759, -0.7357, 0.6412, -0.2419, -0.7282, 0.4948, -0.4694, -0.7314, 0.2336, -0.658, -0.7158, 0.5306, -0.4296, -0.7307, 0.4948, -0.4694, -0.7314, 0.2441, -0.6539, -0.7161, 0.06773, -0.7025, -0.7085, 0.05921, -0.7037, -0.708, 0.2336, -0.658, -0.7158, 0.2441, -0.6539, -0.7161, 0.2681, -0.006521, -0.9634, 0.3238, -0.2054, -0.9236, -0.01519, -0.0007832, -0.9999, 0.2056, 0.1168, -0.9716, 0.2681, -0.006521, -0.9634, -0.01519, -0.0007832, -0.9999, 0.129, 0.2086, -0.9695, 0.2056, 0.1168, -0.9716, -0.01519, -0.0007832, -0.9999, 0.01277, 0.3074, -0.9515, 0.129, 0.2086, -0.9695, -0.01519, -0.0007832, -0.9999, -0.08046, 0.3501, -0.9332, 0.01277, 0.3074, -0.9515, -0.01519, -0.0007832, -0.9999, -0.1922, 0.353, -0.9157, -0.08046, 0.3501, -0.9332, -0.01519, -0.0007832, -0.9999, -0.2937, 0.2873, -0.9117, -0.1922, 0.353, -0.9157, -0.01519, -0.0007832, -0.9999, -0.352, 0.1717, -0.9201, -0.2937, 0.2873, -0.9117, -0.01519, -0.0007832, -0.9999, -0.342, 0.04517, -0.9386, -0.352, 0.1717, -0.9201, -0.01519, -0.0007832, -0.9999, -0.2903, -0.06413, -0.9548, -0.342, 0.04517, -0.9386, -0.01519, -0.0007832, -0.9999, -0.2216, -0.1512, -0.9634, -0.2903, -0.06413, -0.9548, -0.01519, -0.0007832, -0.9999, -0.1333, -0.2281, -0.9645, -0.2216, -0.1512, -0.9634, -0.01519, -0.0007832, -0.9999, 0.04755, -0.3451, -0.9374, -0.1333, -0.2281, -0.9645, -0.01519, -0.0007832, -0.9999, 0.3303, -0.4795, -0.813, 0.04755, -0.3451, -0.9374, -0.01519, -0.0007832, -0.9999, 0.3567, -0.4873, -0.7971, 0.3303, -0.4795, -0.813, -0.01519, -0.0007832, -0.9999, 0.3381, -0.4916, -0.8025, 0.3567, -0.4873, -0.7971, -0.01519, -0.0007832, -0.9999, 0.3242, -0.5164, -0.7926, 0.3381, -0.4916, -0.8025, -0.01519, -0.0007832, -0.9999, 0.3238, -0.2054, -0.9236, 0.3242, -0.5164, -0.7926, -0.01519, -0.0007832, -0.9999, 0.0, 0.0, -1.0, 0.0, 0.0, -1.0, 0.0, 0.0, -1.0, 0.0, 0.0, -1.0, 0.0, 0.0, -1.0, 0.0, 0.0, -1.0, 0.0, 0.0, -1.0, 0.0, 0.0, -1.0, -3.098e-07, -4.699e-08, 1.0, -3.098e-07, -4.699e-08, 1.0, -2.222e-07, -1.164e-07, 1.0, -2.222e-07, -1.164e-07, 1.0, 3.098e-07, -4.699e-08, 1.0, -3.098e-07, -4.699e-08, 1.0, -3.098e-07, -4.699e-08, 1.0, 3.098e-07, -4.699e-08, 1.0, -1.75e-08, 0.0, 1.0, 1.668e-08, 0.0, 1.0, 2.125e-08, 0.0, 1.0, 2.125e-08, 0.0, 1.0, 1.587e-08, 0.0, 1.0, 2.142e-08, 0.0, 1.0, -1.75e-08, 0.0, 1.0, -1.812e-08, 0.0, 1.0, 1.668e-08, 0.0, 1.0, -1.75e-08, 0.0, 1.0, -1.594e-08, 0.0, 1.0, -3.718e-09, 0.0, 1.0, -1.75e-08, 0.0, 1.0, -3.718e-09, 0.0, 1.0, 1.331e-08, 0.0, 1.0, -4.766e-08, 0.0, 1.0, -4.766e-08, 0.0, 1.0, -1.524e-08, 0.0, 1.0, -1.75e-08, 0.0, 1.0, -1.75e-08, 0.0, 1.0, -1.524e-08, 0.0, 1.0, -1.594e-08, 0.0, 1.0, 2.125e-08, 0.0, 1.0, 2.142e-08, 0.0, 1.0, 6.24e-08, 0.0, 1.0, 6.24e-08, 0.0, 1.0, 2.125e-08, 0.0, 1.0, -2.165e-08, 0.0, 1.0, 1.385e-08, 0.0, 1.0, 2.125e-08, 0.0, 1.0, 1.385e-08, 0.0, 1.0, 1.587e-08, 0.0, 1.0, 2.125e-08, 0.0, 1.0, 1.668e-08, 0.0, 1.0, 2.597e-08, 0.0, 1.0, 2.125e-08, 0.0, 1.0, 2.597e-08, 0.0, 1.0, -2.165e-08, 0.0, 1.0, 7.297e-07, -1.118e-07, 1.0, 7.297e-07, -1.118e-07, 1.0, 0.0, 0.0, 1.0, 0.0, 0.0, 1.0, -2.222e-07, -1.164e-07, 1.0, -2.222e-07, -1.164e-07, 1.0, 7.297e-07, -1.118e-07, 1.0, 7.297e-07, -1.118e-07, 1.0, -7.297e-07, -1.118e-07, 1.0, -7.297e-07, -1.118e-07, 1.0, 0.0, 0.0, 1.0, 0.0, 0.0, 1.0, 2.222e-07, -1.164e-07, 1.0, 2.222e-07, -1.164e-07, 1.0, -7.297e-07, -1.118e-07, 1.0, -7.297e-07, -1.118e-07, 1.0, -1.191e-07, 4.89e-08, -1.0, -1.712e-08, -1.002e-07, -1.0, -2.217e-08, 3.713e-08, -1.0, -3.014e-08, 3.876e-08, -1.0, 5.392e-08, 9.532e-08, -1.0, -1.191e-07, 4.89e-08, -1.0, -3.014e-08, 3.876e-08, -1.0, 4.11e-08, 1.298e-08, -1.0, 5.392e-08, 9.532e-08, -1.0, -3.014e-08, 3.876e-08, -1.0, -2.549e-07, 1.674e-08, -1.0, 4.11e-08, 1.298e-08, -1.0, -3.014e-08, 3.876e-08, -1.0, 1.821e-07, 1.599e-07, -1.0, -2.549e-07, 1.674e-08, -1.0, -3.014e-08, 3.876e-08, -1.0, 4.359e-09, 0.0, -1.0, 1.821e-07, 1.599e-07, -1.0, -3.014e-08, 3.876e-08, -1.0, -5.865e-08, 0.0, -1.0, -3.879e-08, 0.0, -1.0, -2.766e-08, 0.0, -1.0, -5.238e-08, 0.0, -1.0, -3.879e-08, 0.0, -1.0, 4.359e-09, 0.0, -1.0, -2.766e-08, 0.0, -1.0, -1.126e-08, 0.0, -1.0, -5.865e-08, 0.0, -1.0, -5.238e-08, 0.0, -1.0, -2.549e-08, 0.0, -1.0, -1.126e-08, 0.0, -1.0, -5.238e-08, 0.0, -1.0, -2.028e-08, 0.0, -1.0, -2.766e-08, 0.0, -1.0, 4.359e-09, 0.0, -1.0, -8.923e-08, 0.0, -1.0, 1.127e-07, 0.0, -1.0, -8.923e-08, 0.0, -1.0, 4.359e-09, 0.0, -1.0, 6.82e-08, 0.0, -1.0, 1.127e-07, 0.0, -1.0, 4.359e-09, 0.0, -1.0, 0.0, 0.0, -1.0, 6.82e-08, 0.0, -1.0, 4.359e-09, 0.0, -1.0, -3.014e-08, 3.876e-08, -1.0, 0.0, 0.0, -1.0, 4.359e-09, 0.0, -1.0, 8.729e-08, 0.0, -1.0, -2.549e-08, 0.0, -1.0, -2.028e-08, 0.0, -1.0, -1.617e-08, 0.0, -1.0, -9.697e-08, 0.0, -1.0, 1.587e-07, 0.0, -1.0, -8.687e-08, 0.0, -1.0, -5.902e-08, 0.0, -1.0, 1.587e-07, 0.0, -1.0, 8.729e-08, 0.0, -1.0, -8.687e-08, 0.0, -1.0, 4.075e-08, 0.0, -1.0, -9.697e-08, 0.0, -1.0, -5.902e-08, 0.0, -1.0, -5.785e-07, 0.0, -1.0, 4.075e-08, 0.0, -1.0, 3.276e-08, 0.0, -1.0, 1.069e-08, 0.0, -1.0, -1.712e-08, -1.002e-07, -1.0, -4.334e-08, -2.787e-08, -1.0, -2.217e-08, 3.713e-08, -1.0, 5.724e-07, 0.0, -1.0, -5.785e-07, 0.0, -1.0, 1.069e-08, 0.0, -1.0, 3.276e-08, 0.0, -1.0, 4.075e-08, 0.0, -1.0, 6.426e-08, 0.0, -1.0, 6.426e-08, 0.0, -1.0, 4.075e-08, 0.0, -1.0, 2.459e-07, 0.0, -1.0, -5.902e-08, 0.0, -1.0, 2.459e-07, 0.0, -1.0, 4.075e-08, 0.0, -1.0, -8.687e-08, 0.0, -1.0, 8.729e-08, 0.0, -1.0, 0.0, 0.0, -1.0, 0.0, 0.0, -1.0, 0.0, 0.0, -1.0, 8.729e-08, 0.0, -1.0, 0.0, 0.0, -1.0, 0.0, 0.0, -1.0, 8.729e-08, 0.0, -1.0, 0.0, 0.0, -1.0, 0.0, 0.0, -1.0, 8.729e-08, 0.0, -1.0, -1.617e-08, 0.0, -1.0, 0.0, 0.0, -1.0, 8.729e-08, 0.0, -1.0, 1.069e-08, 0.0, -1.0, 0.0, 0.0, -1.0, 5.724e-07, 0.0, -1.0, -4.334e-08, -2.787e-08, -1.0, 5.724e-07, 0.0, -1.0, 0.0, 0.0, -1.0, -4.334e-08, -2.787e-08, -1.0, 0.0, 0.0, -1.0, -2.217e-08, 3.713e-08, -1.0])] * 3)])

# ---- objects
ob_card_detailed = bpy.data.objects.new('card_detailed', me_mesh)

# ---- transforms, parenting, visibility, modifiers, constraints
ob_card_detailed.location = (0.0, 0.0, 0.0)
ob_card_detailed.rotation_euler = (1.571, -0.0, 0.0)
ob_card_detailed.scale = (0.01, 0.01, 0.01)
ob_card_detailed.color = (0.8, 0.8, 0.8, 1.0)

# ---- collection membership
col_collection.objects.link(ob_card_detailed)

# ---- scene / render settings (as saved in the file)
scene.frame_start = 1; scene.frame_end = 250; scene.frame_set(1)
scene.render.engine = 'BLENDER_EEVEE_NEXT'
scene.cycles.sampling_pattern = 'TABULATED_SOBOL'
scene.cycles.use_light_tree = False
scene.view_settings.view_transform = 'Filmic'
bpy.context.view_layer.update()

# ---- added for rendering (the .blend has no active camera and no usable light): camera, sun
cam_auto = bpy.data.cameras.new('AutoCamera')
cam_auto.lens = 50.0
cam_auto.sensor_width = 36.0
cam_auto.clip_end = 1000.0
ob_auto_camera = bpy.data.objects.new('AutoCamera', cam_auto)
scene.collection.objects.link(ob_auto_camera)
ob_auto_camera.location = (5.12927, -6.15512, 4.10342)
ob_auto_camera.rotation_euler = (1.09748, -7.21219e-08, 0.694738)
scene.camera = ob_auto_camera
light_auto_sun = bpy.data.lights.new('AutoSun', 'SUN')
light_auto_sun.energy = 3.0
light_auto_sun.angle = 0.0523599
ob_auto_sun = bpy.data.objects.new('AutoSun', light_auto_sun)
scene.collection.objects.link(ob_auto_sun)
ob_auto_sun.rotation_euler = (0.872665, 0.174533, 0.523599)
bpy.context.view_layer.update()
